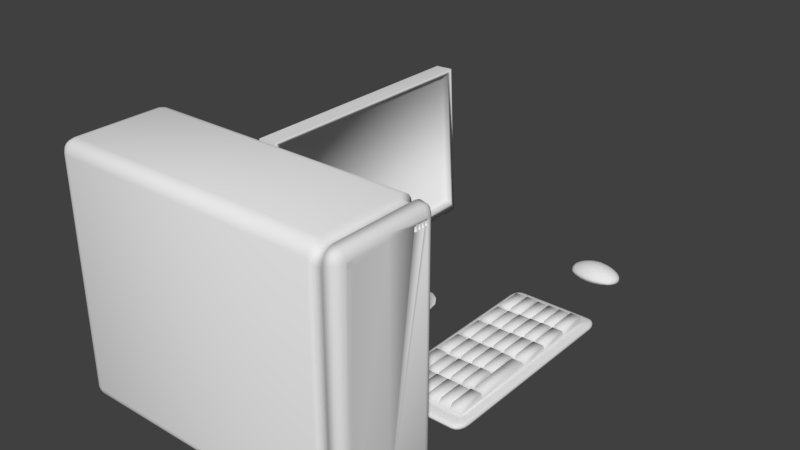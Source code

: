 # Source: computer.blend  (saved by Blender 2.79.0; exported with 4.5.12 LTS)
import bpy
from mathutils import Matrix  # noqa: F401  (used for matrix-valued properties, if any)

bpy.ops.wm.read_factory_settings(use_empty=True)
scene = bpy.context.scene
scene.name = 'Scene'

# ---- collections
col_collection_1 = bpy.data.collections.new('Collection 1'); scene.collection.children.link(col_collection_1)

# ---- materials (node trees are filled in below, after node groups)
mat_material_005 = bpy.data.materials.new('Material.005')
mat_material_005.alpha_threshold = 0.0
mat_material_005.use_transparent_shadow = False
mat_material_005.roughness = 0.5
mat_material_006 = bpy.data.materials.new('Material.006')
mat_material_006.alpha_threshold = 0.0
mat_material_006.use_transparent_shadow = False
mat_material_006.roughness = 0.5
mat_material_002 = bpy.data.materials.new('Material.002')
mat_material_002.alpha_threshold = 0.0
mat_material_002.use_transparent_shadow = False
mat_material_002.roughness = 0.5
mat_material_003 = bpy.data.materials.new('Material.003')
mat_material_003.alpha_threshold = 0.0
mat_material_003.use_transparent_shadow = False
mat_material_003.roughness = 0.5
mat_material_004 = bpy.data.materials.new('Material.004')
mat_material_004.alpha_threshold = 0.0
mat_material_004.use_transparent_shadow = False
mat_material_004.roughness = 0.5
mat_material = bpy.data.materials.new('Material')
mat_material.alpha_threshold = 0.0
mat_material.use_transparent_shadow = False
mat_material.roughness = 0.5
mat_material.line_color = (0.0, 0.0, 0.0, 1.0)
mat_material_001 = bpy.data.materials.new('Material.001')
mat_material_001.alpha_threshold = 0.0
mat_material_001.use_transparent_shadow = False
mat_material_001.roughness = 0.5

# ---- material node trees

# ---- world
world_world = bpy.data.worlds.new('World'); scene.world = world_world
world_world.color = (0.05088, 0.05088, 0.05088)
world_world.use_sun_shadow = False
world_world.sun_shadow_jitter_overblur = 0.0
world_world.cycles.sampling_method = 'MANUAL'

# ---- meshes
me_cube_007 = bpy.data.meshes.new('Cube.007')
me_cube_007.from_pydata([(-0.5208, -1.333, 7.451e-09), (-0.5208, -1.521, 0.05261), (-0.6444, -1.333, 0.05261), (-0.5208, -1.405, 0.004005), (-0.5208, -1.465, 0.01541), (-0.5681, -1.333, 0.004005), (-0.5693, -1.406, 0.008837), (-0.5668, -1.456, 0.01808), (-0.5922, -1.441, 0.02223), (-0.5681, -1.506, 0.05261), (-0.6082, -1.465, 0.05261), (-0.5208, -1.506, 0.03248), (-0.5693, -1.489, 0.03197), (-0.6019, -1.456, 0.03302), (-0.635, -1.333, 0.03248), (-0.6082, -1.333, 0.01541), (-0.635, -1.405, 0.05261), (-0.6236, -1.406, 0.03197), (-0.6019, -1.403, 0.01808), (-0.5208, -1.521, 0.06962), (-0.5208, -1.333, 0.1222), (-0.6444, -1.333, 0.06962), (-0.5208, -1.506, 0.08975), (-0.5208, -1.465, 0.1068), (-0.5681, -1.506, 0.06962), (-0.5693, -1.489, 0.09026), (-0.5668, -1.456, 0.1041), (-0.5922, -1.441, 0.09999), (-0.5681, -1.333, 0.1182), (-0.6082, -1.333, 0.1068), (-0.5208, -1.405, 0.1182), (-0.5693, -1.406, 0.1134), (-0.6019, -1.403, 0.1041), (-0.635, -1.405, 0.06962), (-0.6082, -1.465, 0.06962), (-0.635, -1.333, 0.08975), (-0.6236, -1.406, 0.09026), (-0.6019, -1.456, 0.08921), (-0.5208, 1.333, 7.451e-09), (-0.6444, 1.333, 0.05261), (-0.5208, 1.521, 0.05261), (-0.5681, 1.333, 0.004005), (-0.6082, 1.333, 0.01541), (-0.5208, 1.405, 0.004005), (-0.5693, 1.406, 0.008837), (-0.6019, 1.403, 0.01808), (-0.5922, 1.441, 0.02223), (-0.635, 1.405, 0.05261), (-0.6082, 1.465, 0.05261), (-0.635, 1.333, 0.03248), (-0.6236, 1.406, 0.03197), (-0.6019, 1.456, 0.03302), (-0.5208, 1.506, 0.03248), (-0.5208, 1.465, 0.01541), (-0.5681, 1.506, 0.05261), (-0.5693, 1.489, 0.03197), (-0.5668, 1.456, 0.01808), (-0.5208, 1.333, 0.1222), (-0.5208, 1.521, 0.06962), (-0.6444, 1.333, 0.06962), (-0.5208, 1.405, 0.1182), (-0.5208, 1.465, 0.1068), (-0.5681, 1.333, 0.1182), (-0.5693, 1.406, 0.1134), (-0.5668, 1.456, 0.1041), (-0.5922, 1.441, 0.09999), (-0.5681, 1.506, 0.06962), (-0.6082, 1.465, 0.06962), (-0.5208, 1.506, 0.08975), (-0.5693, 1.489, 0.09026), (-0.6019, 1.456, 0.08921), (-0.635, 1.333, 0.08975), (-0.6082, 1.333, 0.1068), (-0.635, 1.405, 0.06962), (-0.6236, 1.406, 0.09026), (-0.6019, 1.403, 0.1041), (0.5208, -1.333, 7.451e-09), (0.6444, -1.333, 0.05261), (0.5208, -1.521, 0.05261), (0.5681, -1.333, 0.004005), (0.6082, -1.333, 0.01541), (0.5208, -1.405, 0.004005), (0.5693, -1.406, 0.008837), (0.6019, -1.403, 0.01808), (0.5922, -1.441, 0.02223), (0.635, -1.405, 0.05261), (0.6082, -1.465, 0.05261), (0.635, -1.333, 0.03248), (0.6236, -1.406, 0.03197), (0.6019, -1.456, 0.03302), (0.5208, -1.506, 0.03248), (0.5208, -1.465, 0.01541), (0.5681, -1.506, 0.05261), (0.5693, -1.489, 0.03197), (0.5668, -1.456, 0.01808), (0.5208, -1.333, 0.1222), (0.5208, -1.521, 0.06962), (0.6444, -1.333, 0.06962), (0.5208, -1.405, 0.1182), (0.5208, -1.465, 0.1068), (0.5681, -1.333, 0.1182), (0.5693, -1.406, 0.1134), (0.5668, -1.456, 0.1041), (0.5922, -1.441, 0.09999), (0.5681, -1.506, 0.06962), (0.6082, -1.465, 0.06962), (0.5208, -1.506, 0.08975), (0.5693, -1.489, 0.09026), (0.6019, -1.456, 0.08921), (0.635, -1.333, 0.08975), (0.6082, -1.333, 0.1068), (0.635, -1.405, 0.06962), (0.6236, -1.406, 0.09026), (0.6019, -1.403, 0.1041), (0.5208, 1.333, 7.451e-09), (0.5208, 1.521, 0.05261), (0.6444, 1.333, 0.05261), (0.5208, 1.405, 0.004005), (0.5208, 1.465, 0.01541), (0.5681, 1.333, 0.004005), (0.5693, 1.406, 0.008837), (0.5668, 1.456, 0.01808), (0.5922, 1.441, 0.02223), (0.5681, 1.506, 0.05261), (0.6082, 1.465, 0.05261), (0.5208, 1.506, 0.03248), (0.5693, 1.489, 0.03197), (0.6019, 1.456, 0.03302), (0.635, 1.333, 0.03248), (0.6082, 1.333, 0.01541), (0.635, 1.405, 0.05261), (0.6236, 1.406, 0.03197), (0.6019, 1.403, 0.01808), (0.5208, 1.333, 0.1222), (0.6444, 1.333, 0.06962), (0.5208, 1.521, 0.06962), (0.5681, 1.333, 0.1182), (0.6082, 1.333, 0.1068), (0.5208, 1.405, 0.1182), (0.5693, 1.406, 0.1134), (0.6019, 1.403, 0.1041), (0.5922, 1.441, 0.09999), (0.635, 1.405, 0.06962), (0.6082, 1.465, 0.06962), (0.635, 1.333, 0.08975), (0.6236, 1.406, 0.09026), (0.6019, 1.456, 0.08921), (0.5208, 1.506, 0.08975), (0.5208, 1.465, 0.1068), (0.5681, 1.506, 0.06962), (0.5693, 1.489, 0.09026), (0.5668, 1.456, 0.1041), (-0.5208, -0.8884, 0.1222), (-0.5208, -0.4442, 0.1222), (-0.5208, 2.98e-08, 0.1222), (-0.5208, 0.4442, 0.1222), (-0.5208, 0.8884, 0.1222), (-0.3472, 1.333, 0.1222), (-0.1736, 1.333, 0.1222), (1.192e-07, 1.333, 0.1222), (0.1736, 1.333, 0.1222), (0.3472, 1.333, 0.1222), (0.5208, 0.8884, 0.1222), (0.5208, 0.4442, 0.1222), (0.5208, -5.96e-08, 0.1222), (0.5208, -0.4442, 0.1222), (0.5208, -0.8884, 0.1222), (0.3472, -1.333, 0.1222), (0.1736, -1.333, 0.1222), (1.192e-07, -1.333, 0.1222), (-0.1736, -1.333, 0.1222), (-0.3472, -1.333, 0.1222), (0.3472, 0.8884, 0.1222), (0.3472, 0.4442, 0.1222), (0.3472, -5.96e-08, 0.1222), (0.3472, -0.4442, 0.1222), (0.3472, -0.8884, 0.1222), (0.1736, 0.8884, 0.1222), (0.1736, 0.4442, 0.1222), (0.1736, -5.96e-08, 0.1222), (0.1736, -0.4442, 0.1222), (0.1736, -0.8884, 0.1222), (1.192e-07, 0.8884, 0.1222), (1.192e-07, 0.4442, 0.1222), (1.192e-07, -5.96e-08, 0.1222), (1.192e-07, -0.4442, 0.1222), (1.192e-07, -0.8884, 0.1222), (-0.1736, 0.8884, 0.1222), (-0.1736, 0.4442, 0.1222), (-0.1736, -5.96e-08, 0.1222), (-0.1736, -0.4442, 0.1222), (-0.1736, -0.8884, 0.1222), (-0.3472, 0.8884, 0.1222), (-0.3472, 0.4442, 0.1222), (-0.3472, -5.96e-08, 0.1222), (-0.3472, -0.4442, 0.1222), (-0.3472, -0.8884, 0.1222), (-0.3472, -1.333, 0.1222), (-0.5208, -1.333, 0.1222), (-0.5208, -0.8884, 0.1222), (-0.3472, -0.8884, 0.1222), (-0.3666, -1.283, 0.1951), (-0.5014, -1.283, 0.1951), (-0.5014, -0.9381, 0.1951), (-0.3666, -0.9381, 0.1951), (-0.5073, -0.8537, 0.1903), (-0.5073, -0.4789, 0.1903), (-0.3608, -0.4789, 0.1903), (-0.3608, -0.8537, 0.1903), (-0.5054, -0.4046, 0.1875), (-0.5054, -0.03964, 0.1875), (-0.3627, -0.03964, 0.1875), (-0.3627, -0.4046, 0.1875), (-0.5039, 0.04335, 0.1861), (-0.5039, 0.4009, 0.1861), (-0.3642, 0.4009, 0.1861), (-0.3642, 0.04335, 0.1861), (-0.5043, 0.4866, 0.189), (-0.5043, 0.8461, 0.189), (-0.3638, 0.8461, 0.189), (-0.3638, 0.4866, 0.189), (-0.5083, 0.9206, 0.1899), (-0.5083, 1.3, 0.1899), (-0.3598, 1.3, 0.1899), (-0.3598, 0.9206, 0.1899), (-0.3358, 1.303, 0.1955), (-0.185, 1.303, 0.1955), (-0.185, 0.9176, 0.1955), (-0.3358, 0.9176, 0.1955), (-0.1884, 0.8505, 0.1865), (-0.1884, 0.4821, 0.1865), (-0.3324, 0.8505, 0.1865), (-0.3324, 0.4821, 0.1865), (-0.1873, 0.4093, 0.1906), (-0.1873, 0.03489, 0.1906), (-0.3336, 0.4093, 0.1906), (-0.3336, 0.03489, 0.1906), (-0.1861, -0.03207, 0.1897), (-0.1861, -0.4122, 0.1897), (-0.3347, -0.03207, 0.1897), (-0.3347, -0.4122, 0.1897), (-0.1909, -0.4885, 0.1821), (-0.1909, -0.8441, 0.1821), (-0.3299, -0.4885, 0.1821), (-0.3299, -0.8441, 0.1821), (-0.1839, -1.306, 0.1844), (-0.337, -1.306, 0.1844), (-0.1839, -0.9147, 0.1844), (-0.337, -0.9147, 0.1844), (-0.01207, -1.302, 0.1895), (-0.1615, -1.302, 0.1895), (-0.01207, -0.9193, 0.1895), (-0.1615, -0.9193, 0.1895), (-0.01034, -0.4707, 0.1804), (-0.01034, -0.862, 0.1804), (-0.1633, -0.4707, 0.1804), (-0.1633, -0.862, 0.1804), (-0.01161, -0.0297, 0.1854), (-0.01161, -0.4145, 0.1854), (-0.162, -0.0297, 0.1854), (-0.162, -0.4145, 0.1854), (-0.01338, 0.41, 0.1872), (-0.01338, 0.03423, 0.1872), (-0.1602, 0.41, 0.1872), (-0.1602, 0.03423, 0.1872), (-0.01253, 0.8564, 0.1932), (-0.01253, 0.4763, 0.1932), (-0.1611, 0.8564, 0.1932), (-0.1611, 0.4763, 0.1932), (-0.1633, 1.306, 0.1844), (-0.0103, 1.306, 0.1844), (-0.0103, 0.9148, 0.1844), (-0.1633, 0.9148, 0.1844), (0.008535, 1.311, 0.188), (0.1651, 1.311, 0.188), (0.1651, 0.9103, 0.188), (0.008535, 0.9103, 0.188), (0.1622, 0.8591, 0.2), (0.1622, 0.4736, 0.2), (0.01146, 0.8591, 0.2), (0.01146, 0.4736, 0.2), (0.1578, 0.4038, 0.2011), (0.1578, 0.04041, 0.2011), (0.0158, 0.4038, 0.2011), (0.0158, 0.04041, 0.2011), (0.1611, -0.03214, 0.1981), (0.1611, -0.4121, 0.1981), (0.01256, -0.03214, 0.1981), (0.01256, -0.4121, 0.1981), (0.1547, -0.4926, 0.2008), (0.1547, -0.8401, 0.2008), (0.01889, -0.4926, 0.2008), (0.01889, -0.8401, 0.2008), (0.1576, -1.292, 0.201), (0.01603, -1.292, 0.201), (0.1576, -0.9295, 0.201), (0.01603, -0.9295, 0.201), (0.3278, -1.283, 0.2043), (0.193, -1.283, 0.2043), (0.3278, -0.938, 0.2043), (0.193, -0.938, 0.2043), (0.3268, -0.4966, 0.2109), (0.3268, -0.8361, 0.2109), (0.1941, -0.4966, 0.2109), (0.1941, -0.8361, 0.2109), (0.3316, -0.04002, 0.1961), (0.3316, -0.4042, 0.1961), (0.1893, -0.04002, 0.1961), (0.1893, -0.4042, 0.1961), (0.3339, 0.41, 0.2053), (0.3339, 0.03421, 0.2053), (0.187, 0.41, 0.2053), (0.187, 0.03421, 0.2053), (0.3312, 0.8474, 0.2108), (0.3312, 0.4853, 0.2108), (0.1897, 0.8474, 0.2108), (0.1897, 0.4853, 0.2108), (0.1905, 1.29, 0.2055), (0.3304, 1.29, 0.2055), (0.3304, 0.9315, 0.2055), (0.1905, 0.9315, 0.2055), (0.3609, 1.298, 0.2132), (0.5072, 1.298, 0.2132), (0.5072, 0.9233, 0.2132), (0.3609, 0.9233, 0.2132), (0.5081, 0.8557, 0.2036), (0.5081, 0.4769, 0.2036), (0.36, 0.8557, 0.2036), (0.36, 0.4769, 0.2036), (0.5066, 0.4077, 0.2098), (0.5066, 0.03651, 0.2098), (0.3615, 0.4077, 0.2098), (0.3615, 0.03651, 0.2098), (0.508, -0.06563, 0.1966), (0.508, -0.4442, 0.1966), (0.508, -0.8228, 0.1966), (0.3601, -0.06563, 0.1966), (0.3601, -0.4442, 0.1966), (0.3601, -0.8228, 0.1966), (0.5055, -0.9277, 0.2113), (0.5055, -1.293, 0.2113), (0.3626, -1.293, 0.2113), (0.3626, -0.9277, 0.2113)], [], [(78, 96, 19, 1), (116, 134, 97, 77), (152, 20, 198, 199), (2, 21, 59, 39), (40, 58, 135, 115), (0, 3, 6, 5), (3, 4, 7, 6), (5, 6, 18, 15), (6, 7, 8, 18), (1, 9, 12, 11), (9, 10, 13, 12), (11, 12, 7, 4), (12, 13, 8, 7), (2, 14, 17, 16), (14, 15, 18, 17), (16, 17, 13, 10), (17, 18, 8, 13), (19, 22, 25, 24), (22, 23, 26, 25), (24, 25, 37, 34), (25, 26, 27, 37), (20, 28, 31, 30), (28, 29, 32, 31), (30, 31, 26, 23), (31, 32, 27, 26), (21, 33, 36, 35), (33, 34, 37, 36), (35, 36, 32, 29), (36, 37, 27, 32), (38, 41, 44, 43), (41, 42, 45, 44), (43, 44, 56, 53), (44, 45, 46, 56), (39, 47, 50, 49), (47, 48, 51, 50), (49, 50, 45, 42), (50, 51, 46, 45), (40, 52, 55, 54), (52, 53, 56, 55), (54, 55, 51, 48), (55, 56, 46, 51), (57, 60, 63, 62), (60, 61, 64, 63), (62, 63, 75, 72), (63, 64, 65, 75), (58, 66, 69, 68), (66, 67, 70, 69), (68, 69, 64, 61), (69, 70, 65, 64), (59, 71, 74, 73), (71, 72, 75, 74), (73, 74, 70, 67), (74, 75, 65, 70), (76, 79, 82, 81), (79, 80, 83, 82), (81, 82, 94, 91), (82, 83, 84, 94), (77, 85, 88, 87), (85, 86, 89, 88), (87, 88, 83, 80), (88, 89, 84, 83), (78, 90, 93, 92), (90, 91, 94, 93), (92, 93, 89, 86), (93, 94, 84, 89), (95, 98, 101, 100), (98, 99, 102, 101), (100, 101, 113, 110), (101, 102, 103, 113), (96, 104, 107, 106), (104, 105, 108, 107), (106, 107, 102, 99), (107, 108, 103, 102), (97, 109, 112, 111), (109, 110, 113, 112), (111, 112, 108, 105), (112, 113, 103, 108), (114, 117, 120, 119), (117, 118, 121, 120), (119, 120, 132, 129), (120, 121, 122, 132), (115, 123, 126, 125), (123, 124, 127, 126), (125, 126, 121, 118), (126, 127, 122, 121), (116, 128, 131, 130), (128, 129, 132, 131), (130, 131, 127, 124), (131, 132, 122, 127), (133, 136, 139, 138), (136, 137, 140, 139), (138, 139, 151, 148), (139, 140, 141, 151), (134, 142, 145, 144), (142, 143, 146, 145), (144, 145, 140, 137), (145, 146, 141, 140), (135, 147, 150, 149), (147, 148, 151, 150), (149, 150, 146, 143), (150, 151, 141, 146), (38, 0, 5, 41), (41, 5, 15, 42), (42, 15, 14, 49), (49, 14, 2, 39), (1, 19, 24, 9), (9, 24, 34, 10), (10, 34, 33, 16), (16, 33, 21, 2), (20, 152, 153, 154, 155, 156, 57, 62, 28), (28, 62, 72, 29), (29, 72, 71, 35), (35, 71, 59, 21), (58, 40, 54, 66), (66, 54, 48, 67), (67, 48, 47, 73), (73, 47, 39, 59), (114, 38, 43, 117), (117, 43, 53, 118), (118, 53, 52, 125), (125, 52, 40, 115), (57, 157, 158, 159, 160, 161, 133, 138, 60), (60, 138, 148, 61), (61, 148, 147, 68), (68, 147, 135, 58), (134, 116, 130, 142), (142, 130, 124, 143), (143, 124, 123, 149), (149, 123, 115, 135), (76, 114, 119, 79), (79, 119, 129, 80), (80, 129, 128, 87), (87, 128, 116, 77), (133, 162, 163, 164, 165, 166, 95, 100, 136), (136, 100, 110, 137), (137, 110, 109, 144), (144, 109, 97, 134), (96, 78, 92, 104), (104, 92, 86, 105), (105, 86, 85, 111), (111, 85, 77, 97), (0, 76, 81, 3), (3, 81, 91, 4), (4, 91, 90, 11), (11, 90, 78, 1), (95, 167, 168, 169, 170, 171, 20, 30, 98), (98, 30, 23, 99), (99, 23, 22, 106), (106, 22, 19, 96), (38, 114, 76, 0), (176, 167, 341, 342), (167, 176, 299, 297), (181, 186, 296, 295), (170, 169, 249, 250), (196, 171, 246, 248), (133, 161, 321, 322), (163, 162, 325, 326), (163, 173, 331, 329), (175, 176, 338, 337), (166, 165, 334, 335), (177, 172, 319, 320), (173, 172, 313, 314), (178, 179, 312, 311), (180, 175, 306, 308), (180, 181, 304, 303), (159, 182, 276, 273), (177, 182, 279, 277), (179, 178, 281, 282), (179, 184, 287, 285), (181, 180, 289, 290), (182, 159, 270, 271), (188, 183, 266, 268), (183, 188, 263, 261), (189, 190, 260, 259), (191, 186, 254, 256), (157, 192, 228, 225), (188, 187, 229, 230), (188, 193, 235, 233), (190, 189, 237, 238), (190, 195, 243, 241), (156, 192, 224, 221), (192, 156, 218, 219), (154, 194, 216, 213), (194, 154, 210, 211), (196, 195, 207, 208), (197, 200, 204, 201), (171, 196, 200, 197), (20, 171, 197, 198), (196, 152, 199, 200), (204, 203, 202, 201), (198, 197, 201, 202), (200, 199, 203, 204), (199, 198, 202, 203), (207, 206, 205, 208), (153, 152, 205, 206), (195, 153, 206, 207), (152, 196, 208, 205), (211, 210, 209, 212), (153, 195, 212, 209), (195, 194, 211, 212), (154, 153, 209, 210), (215, 214, 213, 216), (155, 154, 213, 214), (194, 193, 215, 216), (193, 155, 214, 215), (219, 218, 217, 220), (155, 193, 220, 217), (156, 155, 217, 218), (193, 192, 219, 220), (223, 222, 221, 224), (57, 156, 221, 222), (157, 57, 222, 223), (192, 157, 223, 224), (226, 225, 228, 227), (158, 157, 225, 226), (187, 158, 226, 227), (192, 187, 227, 228), (229, 231, 232, 230), (193, 188, 230, 232), (187, 192, 231, 229), (192, 193, 232, 231), (233, 235, 236, 234), (193, 194, 236, 235), (189, 188, 233, 234), (194, 189, 234, 236), (237, 239, 240, 238), (195, 190, 238, 240), (189, 194, 239, 237), (194, 195, 240, 239), (241, 243, 244, 242), (195, 196, 244, 243), (191, 190, 241, 242), (196, 191, 242, 244), (247, 248, 246, 245), (170, 191, 247, 245), (171, 170, 245, 246), (191, 196, 248, 247), (251, 252, 250, 249), (191, 170, 250, 252), (186, 191, 252, 251), (169, 186, 251, 249), (253, 255, 256, 254), (190, 191, 256, 255), (186, 185, 253, 254), (185, 190, 255, 253), (257, 259, 260, 258), (185, 184, 257, 258), (184, 189, 259, 257), (190, 185, 258, 260), (261, 263, 264, 262), (189, 184, 262, 264), (188, 189, 264, 263), (184, 183, 261, 262), (265, 267, 268, 266), (187, 188, 268, 267), (183, 182, 265, 266), (182, 187, 267, 265), (270, 269, 272, 271), (159, 158, 269, 270), (187, 182, 271, 272), (158, 187, 272, 269), (274, 273, 276, 275), (177, 160, 274, 275), (182, 177, 275, 276), (160, 159, 273, 274), (277, 279, 280, 278), (182, 183, 280, 279), (178, 177, 277, 278), (183, 178, 278, 280), (281, 283, 284, 282), (184, 179, 282, 284), (178, 183, 283, 281), (183, 184, 284, 283), (285, 287, 288, 286), (184, 185, 288, 287), (180, 179, 285, 286), (185, 180, 286, 288), (289, 291, 292, 290), (186, 181, 290, 292), (180, 185, 291, 289), (185, 186, 292, 291), (295, 296, 294, 293), (186, 169, 294, 296), (169, 168, 293, 294), (168, 181, 295, 293), (299, 300, 298, 297), (168, 167, 297, 298), (181, 168, 298, 300), (176, 181, 300, 299), (301, 303, 304, 302), (176, 175, 301, 302), (175, 180, 303, 301), (181, 176, 302, 304), (305, 307, 308, 306), (179, 180, 308, 307), (175, 174, 305, 306), (174, 179, 307, 305), (309, 311, 312, 310), (174, 173, 309, 310), (173, 178, 311, 309), (179, 174, 310, 312), (313, 315, 316, 314), (172, 177, 315, 313), (178, 173, 314, 316), (177, 178, 316, 315), (318, 317, 320, 319), (161, 160, 317, 318), (160, 177, 320, 317), (172, 161, 318, 319), (322, 321, 324, 323), (162, 133, 322, 323), (161, 172, 324, 321), (172, 162, 323, 324), (325, 327, 328, 326), (172, 173, 328, 327), (173, 163, 326, 328), (162, 172, 327, 325), (329, 331, 332, 330), (164, 163, 329, 330), (173, 174, 332, 331), (174, 164, 330, 332), (333, 336, 337, 334), (334, 337, 338, 335), (176, 166, 335, 338), (164, 174, 336, 333), (165, 164, 333, 334), (174, 175, 337, 336), (339, 342, 341, 340), (166, 176, 342, 339), (167, 95, 340, 341), (95, 166, 339, 340)])
me_cube_007.polygons.foreach_set('use_smooth', [True] * 331)
me_cube_007.polygons.foreach_set('material_index', [0, 0, 0, 0, 0, 0, 0, 0, 0, 0, 0, 0, 0, 0, 0, 0, 0, 0, 0, 0, 0, 0, 0, 0, 0, 0, 0, 0, 0, 0, 0, 0, 0, 0, 0, 0, 0, 0, 0, 0, 0, 0, 0, 0, 0, 0, 0, 0, 0, 0, 0, 0, 0, 0, 0, 0, 0, 0, 0, 0, 0, 0, 0, 0, 0, 0, 0, 0, 0, 0, 0, 0, 0, 0, 0, 0, 0, 0, 0, 0, 0, 0, 0, 0, 0, 0, 0, 0, 0, 0, 0, 0, 0, 0, 0, 0, 0, 0, 0, 0, 0, 0, 0, 0, 0, 0, 0, 0, 0, 0, 0, 0, 0, 0, 0, 0, 0, 0, 0, 0, 0, 0, 0, 0, 0, 0, 0, 0, 0, 0, 0, 0, 0, 0, 0, 0, 0, 0, 0, 0, 0, 0, 0, 0, 0, 0, 0, 0, 0, 0, 1, 1, 1, 1, 1, 1, 1, 1, 1, 1, 1, 1, 1, 1, 1, 1, 1, 1, 1, 1, 1, 1, 1, 1, 1, 1, 1, 1, 1, 1, 1, 1, 1, 1, 1, 1, 0, 0, 0, 1, 1, 1, 1, 1, 1, 1, 1, 1, 1, 1, 1, 1, 1, 1, 1, 1, 1, 1, 1, 1, 1, 1, 1, 1, 1, 1, 1, 1, 1, 1, 1, 1, 1, 1, 1, 1, 1, 1, 1, 1, 1, 1, 1, 1, 1, 1, 1, 1, 1, 1, 1, 1, 1, 1, 1, 1, 1, 1, 1, 1, 1, 1, 1, 1, 1, 1, 1, 1, 1, 1, 1, 1, 1, 1, 1, 1, 1, 1, 1, 1, 1, 1, 1, 1, 1, 1, 1, 1, 1, 1, 1, 1, 1, 1, 1, 1, 1, 1, 1, 1, 1, 1, 1, 1, 1, 1, 1, 1, 1, 1, 1, 1, 1, 1, 1, 1, 1, 1, 1, 1, 1, 1, 1, 1, 1, 1, 1, 1, 1, 1, 1, 1, 1, 1, 1, 1, 1, 1, 1, 1, 1])
me_cube_007.materials.append(mat_material_005)
me_cube_007.materials.append(mat_material_006)
me_cube_007.use_remesh_preserve_volume = False
me_cube_007.use_remesh_preserve_attributes = False
me_cube_007.use_mirror_vertex_groups = False
me_cube_007.update()
me_cube_006 = bpy.data.meshes.new('Cube.006')
me_cube_006.from_pydata([(-0.3384, -0.1418, 0.06325), (-0.3384, 0.1418, 0.06325), (0.3384, -0.1418, 0.06325), (0.3384, 0.1418, 0.06325), (-0.3634, -0.1573, -5.96e-08), (-0.3605, -0.1555, 0.02232), (-0.3521, -0.1503, 0.0437), (-0.3666, -0.09798, 0.07929), (-0.384, -0.05004, 0.08919), (-0.3899, -2.373e-07, 0.09254), (-0.384, 0.05004, 0.08919), (-0.3666, 0.09798, 0.07929), (-0.3521, 0.1503, 0.0437), (-0.3605, 0.1555, 0.02232), (-0.3634, 0.1573, -5.96e-08), (-0.2338, 0.1676, 0.08693), (-0.1194, 0.1835, 0.1015), (0.0, 0.1889, 0.1065), (0.1194, 0.1835, 0.1015), (0.2338, 0.1676, 0.08693), (0.3521, 0.1503, 0.0437), (0.3605, 0.1555, 0.02232), (0.3634, 0.1573, -5.96e-08), (0.3666, 0.09798, 0.07929), (0.384, 0.05004, 0.08919), (0.3899, -2.373e-07, 0.09254), (0.384, -0.05004, 0.08919), (0.3666, -0.09798, 0.07929), (0.3521, -0.1503, 0.0437), (0.3605, -0.1555, 0.02232), (0.3634, -0.1573, -5.96e-08), (0.2338, -0.1676, 0.08693), (0.1194, -0.1835, 0.1015), (0.0, -0.1889, 0.1065), (-0.1194, -0.1835, 0.1015), (-0.2338, -0.1676, 0.08693), (0.2634, 0.1169, 0.1122), (0.2819, 0.06007, 0.1279), (0.2881, -2.303e-07, 0.1333), (0.2819, -0.06007, 0.1279), (0.2634, -0.1169, 0.1122), (0.1397, 0.1292, 0.1362), (0.1525, 0.06674, 0.158), (0.1568, -2.432e-07, 0.1654), (0.1525, -0.06674, 0.158), (0.1397, -0.1292, 0.1362), (0.0, 0.1335, 0.1455), (0.0, 0.06913, 0.17), (0.0, -2.373e-07, 0.1784), (0.0, -0.06913, 0.17), (0.0, -0.1335, 0.1455), (-0.1397, 0.1292, 0.1362), (-0.1525, 0.06674, 0.158), (-0.1568, -2.314e-07, 0.1654), (-0.1525, -0.06674, 0.158), (-0.1397, -0.1292, 0.1362), (-0.2634, 0.1169, 0.1122), (-0.2819, 0.06007, 0.1279), (-0.2881, -2.404e-07, 0.1333), (-0.2819, -0.06007, 0.1279), (-0.2634, -0.1169, 0.1122), (0.2569, -0.2078, -5.96e-08), (0.133, -0.2396, -8.941e-08), (0.0, -0.2504, -5.96e-08), (-0.133, -0.2396, -5.96e-08), (-0.2569, -0.2078, -5.96e-08), (0.2539, -0.2014, 0.03637), (0.1311, -0.2301, 0.04517), (-2.741e-09, -0.2399, 0.04817), (-0.1311, -0.2301, 0.04517), (-0.2539, -0.2014, 0.03637), (0.2457, -0.186, 0.0656), (0.1262, -0.2083, 0.07923), (1.64e-08, -0.2158, 0.08385), (-0.1262, -0.2083, 0.07923), (-0.2457, -0.186, 0.0656), (0.4205, 0.1112, -5.96e-08), (0.4564, 0.05757, -8.941e-08), (0.4687, -2.373e-07, -5.96e-08), (0.4564, -0.05757, -5.96e-08), (0.4205, -0.1112, -5.96e-08), (0.4122, 0.1095, 0.03211), (0.4446, 0.05656, 0.03825), (0.4556, -2.373e-07, 0.04034), (0.4446, -0.05656, 0.03825), (0.4122, -0.1095, 0.03211), (0.3919, 0.1049, 0.05881), (0.4167, 0.05387, 0.06821), (0.4251, -2.373e-07, 0.0714), (0.4167, -0.05387, 0.06821), (0.3919, -0.1049, 0.05881), (-0.2569, 0.2078, -5.96e-08), (-0.133, 0.2396, -8.941e-08), (0.0, 0.2504, -5.96e-08), (0.133, 0.2396, -5.96e-08), (0.2569, 0.2078, -5.96e-08), (-0.2539, 0.2014, 0.03637), (-0.1311, 0.2301, 0.04517), (0.0, 0.2399, 0.04817), (0.1311, 0.2301, 0.04517), (0.2539, 0.2014, 0.03637), (-0.2457, 0.186, 0.0656), (-0.1262, 0.2083, 0.07923), (0.0, 0.2158, 0.08385), (0.1262, 0.2083, 0.07923), (0.2457, 0.186, 0.0656), (-0.4205, -0.1112, -5.96e-08), (-0.4564, -0.05757, -8.941e-08), (-0.4687, -2.373e-07, -5.96e-08), (-0.4564, 0.05757, -5.96e-08), (-0.4205, 0.1112, -5.96e-08), (-0.4122, -0.1095, 0.03211), (-0.4446, -0.05656, 0.03825), (-0.4556, -2.33e-07, 0.04034), (-0.4446, 0.05656, 0.03825), (-0.4122, 0.1095, 0.03211), (-0.3919, -0.1049, 0.05881), (-0.4167, -0.05387, 0.06821), (-0.4251, -2.409e-07, 0.0714), (-0.4167, 0.05387, 0.06821), (-0.3919, 0.1049, 0.05881)], [], [(120, 11, 1, 12), (105, 19, 3, 20), (90, 27, 2, 28), (75, 35, 0, 6), (60, 7, 0, 35), (27, 40, 31, 2), (40, 45, 32, 31), (45, 50, 33, 32), (50, 55, 34, 33), (55, 60, 35, 34), (3, 19, 36, 23), (23, 36, 37, 24), (24, 37, 38, 25), (25, 38, 39, 26), (26, 39, 40, 27), (19, 18, 41, 36), (36, 41, 42, 37), (37, 42, 43, 38), (38, 43, 44, 39), (39, 44, 45, 40), (18, 17, 46, 41), (41, 46, 47, 42), (42, 47, 48, 43), (43, 48, 49, 44), (44, 49, 50, 45), (17, 16, 51, 46), (46, 51, 52, 47), (47, 52, 53, 48), (48, 53, 54, 49), (49, 54, 55, 50), (16, 15, 56, 51), (51, 56, 57, 52), (52, 57, 58, 53), (53, 58, 59, 54), (54, 59, 60, 55), (15, 1, 11, 56), (56, 11, 10, 57), (57, 10, 9, 58), (58, 9, 8, 59), (59, 8, 7, 60), (65, 70, 5, 4), (70, 75, 6, 5), (30, 29, 66, 61), (61, 66, 67, 62), (62, 67, 68, 63), (63, 68, 69, 64), (64, 69, 70, 65), (29, 28, 71, 66), (66, 71, 72, 67), (67, 72, 73, 68), (68, 73, 74, 69), (69, 74, 75, 70), (28, 2, 31, 71), (71, 31, 32, 72), (72, 32, 33, 73), (73, 33, 34, 74), (74, 34, 35, 75), (80, 85, 29, 30), (85, 90, 28, 29), (22, 21, 81, 76), (76, 81, 82, 77), (77, 82, 83, 78), (78, 83, 84, 79), (79, 84, 85, 80), (21, 20, 86, 81), (81, 86, 87, 82), (82, 87, 88, 83), (83, 88, 89, 84), (84, 89, 90, 85), (20, 3, 23, 86), (86, 23, 24, 87), (87, 24, 25, 88), (88, 25, 26, 89), (89, 26, 27, 90), (95, 100, 21, 22), (100, 105, 20, 21), (14, 13, 96, 91), (91, 96, 97, 92), (92, 97, 98, 93), (93, 98, 99, 94), (94, 99, 100, 95), (13, 12, 101, 96), (96, 101, 102, 97), (97, 102, 103, 98), (98, 103, 104, 99), (99, 104, 105, 100), (12, 1, 15, 101), (101, 15, 16, 102), (102, 16, 17, 103), (103, 17, 18, 104), (104, 18, 19, 105), (110, 115, 13, 14), (115, 120, 12, 13), (65, 4, 106, 107, 108, 109, 110, 14, 91, 92, 93, 94, 95, 22, 76, 77, 78, 79, 80, 30, 61, 62, 63, 64), (4, 5, 111, 106), (106, 111, 112, 107), (107, 112, 113, 108), (108, 113, 114, 109), (109, 114, 115, 110), (5, 6, 116, 111), (111, 116, 117, 112), (112, 117, 118, 113), (113, 118, 119, 114), (114, 119, 120, 115), (6, 0, 7, 116), (116, 7, 8, 117), (117, 8, 9, 118), (118, 9, 10, 119), (119, 10, 11, 120)])
me_cube_006.polygons.foreach_set('use_smooth', [True] * 109)
me_cube_006.use_remesh_preserve_volume = False
me_cube_006.use_remesh_preserve_attributes = False
me_cube_006.use_mirror_vertex_groups = False
me_cube_006.update()
me_cube_005 = bpy.data.meshes.new('Cube.005')
me_cube_005.from_pydata([(-1.792, -0.5765, 1.192e-07), (-1.792, -0.7406, 0.1641), (-1.956, -0.5765, 0.1641), (-1.792, -0.6393, 0.01249), (-1.792, -0.6926, 0.04806), (-1.854, -0.5765, 0.01249), (-1.856, -0.6409, 0.02756), (-1.853, -0.6842, 0.0564), (-1.886, -0.6713, 0.06935), (-1.854, -0.7281, 0.1641), (-1.908, -0.6926, 0.1641), (-1.792, -0.7281, 0.1013), (-1.856, -0.713, 0.09972), (-1.899, -0.6842, 0.103), (-1.943, -0.5765, 0.1013), (-1.908, -0.5765, 0.04806), (-1.943, -0.6393, 0.1641), (-1.928, -0.6409, 0.09972), (-1.899, -0.6376, 0.0564), (-1.792, -0.7406, 3.202), (-1.792, -0.5765, 3.366), (-1.956, -0.5765, 3.202), (-1.792, -0.7281, 3.264), (-1.792, -0.6926, 3.318), (-1.854, -0.7281, 3.202), (-1.856, -0.713, 3.266), (-1.853, -0.6842, 3.309), (-1.886, -0.6713, 3.296), (-1.854, -0.5765, 3.353), (-1.908, -0.5765, 3.318), (-1.792, -0.6393, 3.353), (-1.856, -0.6409, 3.338), (-1.899, -0.6376, 3.309), (-1.943, -0.6393, 3.202), (-1.908, -0.6926, 3.202), (-1.943, -0.5765, 3.264), (-1.928, -0.6409, 3.266), (-1.899, -0.6842, 3.263), (-1.792, 0.5765, 1.192e-07), (-1.956, 0.5765, 0.1641), (-1.792, 0.7406, 0.1641), (-1.854, 0.5765, 0.01249), (-1.908, 0.5765, 0.04806), (-1.792, 0.6393, 0.01249), (-1.856, 0.6409, 0.02756), (-1.899, 0.6376, 0.0564), (-1.886, 0.6713, 0.06935), (-1.943, 0.6393, 0.1641), (-1.908, 0.6926, 0.1641), (-1.943, 0.5765, 0.1013), (-1.928, 0.6409, 0.09972), (-1.899, 0.6842, 0.103), (-1.792, 0.7281, 0.1013), (-1.792, 0.6926, 0.04806), (-1.854, 0.7281, 0.1641), (-1.856, 0.713, 0.09972), (-1.853, 0.6842, 0.0564), (-1.792, 0.5765, 3.366), (-1.792, 0.7406, 3.202), (-1.956, 0.5765, 3.202), (-1.792, 0.6393, 3.353), (-1.792, 0.6926, 3.318), (-1.854, 0.5765, 3.353), (-1.856, 0.6409, 3.338), (-1.853, 0.6842, 3.309), (-1.886, 0.6713, 3.296), (-1.854, 0.7281, 3.202), (-1.908, 0.6926, 3.202), (-1.792, 0.7281, 3.264), (-1.856, 0.713, 3.266), (-1.899, 0.6842, 3.263), (-1.943, 0.5765, 3.264), (-1.908, 0.5765, 3.318), (-1.943, 0.6393, 3.202), (-1.928, 0.6409, 3.266), (-1.899, 0.6376, 3.309), (1.956, -0.5524, 0.07034), (2.12, -0.5765, 0.1641), (1.956, -0.7097, 0.2276), (1.963, -0.5765, 0.01249), (2.072, -0.5765, 0.04806), (1.956, -0.6126, 0.0823), (1.965, -0.6409, 0.02756), (2.064, -0.6376, 0.0564), (2.051, -0.6713, 0.06935), (2.108, -0.6393, 0.1641), (2.072, -0.6926, 0.1641), (2.108, -0.5765, 0.1013), (2.093, -0.6409, 0.09972), (2.064, -0.6842, 0.103), (1.956, -0.6977, 0.1674), (1.956, -0.6636, 0.1164), (1.963, -0.7281, 0.1641), (1.965, -0.713, 0.09972), (1.961, -0.6842, 0.0564), (1.956, -0.5524, 3.295), (1.956, -0.7097, 3.138), (2.12, -0.5765, 3.202), (1.956, -0.6126, 3.283), (1.956, -0.6636, 3.249), (1.963, -0.5765, 3.353), (1.965, -0.6409, 3.338), (1.961, -0.6842, 3.309), (2.051, -0.6713, 3.296), (1.963, -0.7281, 3.202), (2.072, -0.6926, 3.202), (1.956, -0.6977, 3.198), (1.965, -0.713, 3.266), (2.064, -0.6842, 3.263), (2.108, -0.5765, 3.264), (2.072, -0.5765, 3.318), (2.108, -0.6393, 3.202), (2.093, -0.6409, 3.266), (2.064, -0.6376, 3.309), (1.956, 0.5524, 0.07034), (1.956, 0.7097, 0.2276), (2.12, 0.5765, 0.1641), (1.956, 0.6126, 0.08231), (1.956, 0.6636, 0.1164), (1.963, 0.5765, 0.01249), (1.965, 0.6409, 0.02756), (1.961, 0.6842, 0.0564), (2.051, 0.6713, 0.06935), (1.963, 0.7281, 0.1641), (2.072, 0.6926, 0.1641), (1.956, 0.6977, 0.1674), (1.965, 0.713, 0.09972), (2.064, 0.6842, 0.103), (2.108, 0.5765, 0.1013), (2.072, 0.5765, 0.04806), (2.108, 0.6393, 0.1641), (2.093, 0.6409, 0.09972), (2.064, 0.6376, 0.0564), (1.956, 0.5524, 3.295), (2.12, 0.5765, 3.202), (1.956, 0.7097, 3.138), (1.963, 0.5765, 3.353), (2.072, 0.5765, 3.318), (1.956, 0.6126, 3.283), (1.965, 0.6409, 3.338), (2.064, 0.6376, 3.309), (2.051, 0.6713, 3.296), (2.108, 0.6393, 3.202), (2.072, 0.6926, 3.202), (2.108, 0.5765, 3.264), (2.093, 0.6409, 3.266), (2.064, 0.6842, 3.263), (1.956, 0.6977, 3.198), (1.956, 0.6636, 3.249), (1.963, 0.7281, 3.202), (1.965, 0.713, 3.266), (1.961, 0.6842, 3.309), (1.805, 0.5516, 0.07263), (1.805, 0.6117, 0.08458), (1.805, 0.6627, 0.1186), (1.805, 0.6967, 0.1696), (1.805, 0.7086, 0.2296), (1.805, 0.5516, 3.293), (1.805, 0.6117, 3.281), (1.805, 0.6627, 3.247), (1.805, 0.6967, 3.196), (1.805, 0.7086, 3.136), (1.805, -0.5516, 0.07263), (1.805, -0.6117, 0.08458), (1.805, -0.6627, 0.1186), (1.805, -0.6967, 0.1696), (1.805, -0.7086, 0.2296), (1.805, -0.5516, 3.293), (1.805, -0.6117, 3.281), (1.805, -0.6627, 3.247), (1.805, -0.6967, 3.196), (1.805, -0.7086, 3.136), (1.792, 0.5765, 1.192e-07), (1.792, 0.6393, 3.353), (1.792, 0.6926, 3.318), (1.792, 0.7281, 3.264), (1.792, 0.7406, 3.202), (1.792, -0.6393, 0.01249), (1.792, -0.6926, 0.04806), (1.792, -0.7281, 0.1013), (1.792, -0.7406, 0.1641), (1.792, -0.5765, 3.366), (1.792, 0.6393, 0.01249), (1.792, 0.6926, 0.04806), (1.792, 0.7281, 0.1013), (1.792, 0.7406, 0.1641), (1.792, 0.5765, 3.366), (1.792, -0.5765, 1.192e-07), (1.792, -0.6393, 3.353), (1.792, -0.6926, 3.318), (1.792, -0.7281, 3.264), (1.792, -0.7406, 3.202), (-1.792, 4.768e-07, 1.192e-07), (-1.854, 4.768e-07, 0.01249), (-1.908, 4.768e-07, 0.04806), (-1.943, 4.768e-07, 0.1013), (-1.956, 4.768e-07, 0.1641), (-1.792, 4.768e-07, 3.366), (-1.854, 4.768e-07, 3.353), (-1.908, 4.768e-07, 3.318), (-1.943, 4.768e-07, 3.264), (-1.956, 4.768e-07, 3.202), (1.956, 4.768e-07, 0.07034), (1.963, 4.768e-07, 0.01249), (2.072, 4.768e-07, 0.04806), (2.108, 4.768e-07, 0.1013), (2.12, 4.768e-07, 0.1641), (1.956, 4.768e-07, 3.295), (1.963, 4.768e-07, 3.353), (2.072, 4.768e-07, 3.318), (2.108, 4.768e-07, 3.264), (2.12, 4.768e-07, 3.202), (1.805, 4.768e-07, 0.07263), (1.805, 4.768e-07, 3.293), (1.792, 4.768e-07, 1.192e-07), (1.792, 4.768e-07, 3.366), (-1.956, 0.0942, 0.5712), (-1.956, 0.4823, 0.5712), (-1.956, 0.4823, 2.794), (-1.956, 0.0942, 2.794), (-1.885, 0.0942, 0.5712), (-1.885, 0.4823, 0.5712), (-1.885, 0.4823, 2.794), (-1.885, 0.0942, 2.794), (2.12, -0.4819, 3.202), (2.12, -0.5765, 3.127), (2.12, -0.4829, 3.126), (2.12, 0.5263, 3.202), (2.12, 0.5765, 3.125), (2.12, 0.525, 3.124), (2.12, 0.4763, 3.202), (2.12, 0.4742, 3.125), (2.12, 0.4203, 3.202), (2.12, 0.4178, 3.125), (2.12, 0.3783, 3.202), (2.12, 0.3768, 3.124), (2.12, 0.5402, 3.124), (2.12, 0.5406, 3.202), (2.12, 0.489, 3.202), (2.12, 0.4879, 3.125), (2.12, 0.4362, 3.125), (2.12, 0.4384, 3.202), (2.092, 0.3783, 3.202), (2.092, 0.4203, 3.202), (2.092, 0.4178, 3.125), (2.092, 0.3768, 3.124), (2.101, 0.4384, 3.202), (2.101, 0.4763, 3.202), (2.101, 0.4742, 3.125), (2.101, 0.4362, 3.125), (2.098, 0.489, 3.202), (2.098, 0.5263, 3.202), (2.098, 0.525, 3.124), (2.098, 0.4879, 3.125), (2.095, 0.5406, 3.202), (2.095, 0.5765, 3.202), (2.095, 0.5765, 3.125), (2.095, 0.5402, 3.124), (2.12, -0.5639, 3.136), (2.12, -0.5626, 3.195), (2.12, -0.5069, 3.191), (2.12, -0.5062, 3.137), (2.12, -0.574, 3.164), (2.12, -0.5338, 3.201), (2.12, -0.5342, 3.129), (2.12, -0.4953, 3.164), (2.12, -0.5339, 3.164), (2.12, -0.5705, 3.183), (2.12, -0.5163, 3.197), (2.12, -0.5166, 3.131), (2.12, -0.499, 3.183), (2.12, -0.5692, 3.146), (2.12, -0.5529, 3.198), (2.12, -0.5531, 3.132), (2.12, -0.4989, 3.148), (2.12, -0.5338, 3.183), (2.12, -0.5341, 3.145), (2.12, -0.553, 3.164), (2.12, -0.5162, 3.164), (2.12, -0.5164, 3.145), (2.12, -0.5531, 3.145), (2.12, -0.5529, 3.183), (2.12, -0.516, 3.183)], [], [(180, 191, 19, 1), (206, 211, 224, 226, 225, 77), (215, 197, 20, 181), (59, 39, 217, 218), (156, 161, 135, 115), (0, 3, 6, 5), (3, 4, 7, 6), (5, 6, 18, 15), (6, 7, 8, 18), (1, 9, 12, 11), (9, 10, 13, 12), (11, 12, 7, 4), (12, 13, 8, 7), (2, 14, 17, 16), (14, 15, 18, 17), (16, 17, 13, 10), (17, 18, 8, 13), (19, 22, 25, 24), (22, 23, 26, 25), (24, 25, 37, 34), (25, 26, 27, 37), (20, 28, 31, 30), (28, 29, 32, 31), (30, 31, 26, 23), (31, 32, 27, 26), (21, 33, 36, 35), (33, 34, 37, 36), (35, 36, 32, 29), (36, 37, 27, 32), (38, 41, 44, 43), (41, 42, 45, 44), (43, 44, 56, 53), (44, 45, 46, 56), (39, 47, 50, 49), (47, 48, 51, 50), (49, 50, 45, 42), (50, 51, 46, 45), (40, 52, 55, 54), (52, 53, 56, 55), (54, 55, 51, 48), (55, 56, 46, 51), (57, 60, 63, 62), (60, 61, 64, 63), (62, 63, 75, 72), (63, 64, 65, 75), (58, 66, 69, 68), (66, 67, 70, 69), (68, 69, 64, 61), (69, 70, 65, 64), (59, 71, 74, 73), (71, 72, 75, 74), (73, 74, 70, 67), (74, 75, 65, 70), (76, 79, 82, 81), (79, 80, 83, 82), (81, 82, 94, 91), (82, 83, 84, 94), (77, 85, 88, 87), (85, 86, 89, 88), (87, 88, 83, 80), (88, 89, 84, 83), (78, 90, 93, 92), (90, 91, 94, 93), (92, 93, 89, 86), (93, 94, 84, 89), (95, 98, 101, 100), (98, 99, 102, 101), (100, 101, 113, 110), (101, 102, 103, 113), (96, 104, 107, 106), (104, 105, 108, 107), (106, 107, 102, 99), (107, 108, 103, 102), (97, 109, 112, 111), (109, 110, 113, 112), (111, 112, 108, 105), (112, 113, 103, 108), (114, 117, 120, 119), (117, 118, 121, 120), (119, 120, 132, 129), (120, 121, 122, 132), (115, 123, 126, 125), (123, 124, 127, 126), (125, 126, 121, 118), (126, 127, 122, 121), (116, 128, 131, 130), (128, 129, 132, 131), (130, 131, 127, 124), (131, 132, 122, 127), (133, 136, 139, 138), (136, 137, 140, 139), (138, 139, 151, 148), (139, 140, 141, 151), (134, 142, 145, 144), (142, 143, 146, 145), (144, 145, 140, 137), (145, 146, 141, 140), (135, 147, 150, 149), (147, 148, 151, 150), (149, 150, 146, 143), (150, 151, 141, 146), (192, 0, 5, 193), (193, 5, 15, 194), (194, 15, 14, 195), (195, 14, 2, 196), (1, 19, 24, 9), (9, 24, 34, 10), (10, 34, 33, 16), (16, 33, 21, 2), (197, 57, 62, 198), (198, 62, 72, 199), (199, 72, 71, 200), (200, 71, 59, 201), (58, 40, 54, 66), (66, 54, 48, 67), (67, 48, 47, 73), (73, 47, 39, 59), (172, 38, 43, 182), (182, 43, 53, 183), (183, 53, 52, 184), (184, 52, 40, 185), (157, 133, 138, 158), (158, 138, 148, 159), (159, 148, 147, 160), (160, 147, 135, 161), (134, 228, 116, 130, 142), (142, 130, 124, 143), (143, 124, 123, 149), (149, 123, 115, 135), (202, 114, 119, 203), (203, 119, 129, 204), (204, 129, 128, 205), (205, 128, 116, 206), (207, 95, 100, 208), (208, 100, 110, 209), (209, 110, 109, 210), (210, 109, 97, 224, 211), (96, 78, 92, 104), (104, 92, 86, 105), (105, 86, 85, 111), (111, 85, 77, 225, 97), (162, 76, 81, 163), (163, 81, 91, 164), (164, 91, 90, 165), (165, 90, 78, 166), (181, 20, 30, 188), (188, 30, 23, 189), (189, 23, 22, 190), (190, 22, 19, 191), (212, 202, 76, 162), (214, 212, 162, 187), (106, 170, 171, 96), (99, 169, 170, 106), (98, 168, 169, 99), (95, 167, 168, 98), (179, 165, 166, 180), (178, 164, 165, 179), (177, 163, 164, 178), (187, 162, 163, 177), (175, 160, 161, 176), (174, 159, 160, 175), (173, 158, 159, 174), (186, 157, 158, 173), (125, 155, 156, 115), (118, 154, 155, 125), (117, 153, 154, 118), (114, 152, 153, 117), (185, 176, 161, 156), (207, 213, 167, 95), (78, 96, 171, 166), (40, 58, 176, 185), (57, 186, 173, 60), (60, 173, 174, 61), (61, 174, 175, 68), (68, 175, 176, 58), (0, 187, 177, 3), (3, 177, 178, 4), (4, 178, 179, 11), (11, 179, 180, 1), (192, 214, 187, 0), (170, 190, 191, 171), (169, 189, 190, 170), (168, 188, 189, 169), (167, 181, 188, 168), (155, 184, 185, 156), (154, 183, 184, 155), (153, 182, 183, 154), (152, 172, 182, 153), (213, 215, 181, 167), (166, 171, 191, 180), (157, 186, 215, 213), (38, 172, 214, 192), (133, 157, 213, 207), (172, 152, 212, 214), (152, 114, 202, 212), (144, 210, 211, 234, 232, 241, 230, 238, 227, 237, 134), (137, 209, 210, 144), (136, 208, 209, 137), (133, 207, 208, 136), (87, 205, 206, 77), (80, 204, 205, 87), (79, 203, 204, 80), (76, 202, 203, 79), (35, 200, 201, 21), (29, 199, 200, 35), (28, 198, 199, 29), (20, 197, 198, 28), (49, 195, 196, 39), (42, 194, 195, 49), (41, 193, 194, 42), (38, 192, 193, 41), (2, 21, 201, 196), (186, 57, 197, 215), (116, 228, 236, 229, 239, 231, 240, 233, 235, 234, 211, 206), (217, 216, 220, 221), (201, 59, 218, 219), (39, 196, 216, 217), (196, 201, 219, 216), (220, 223, 222, 221), (216, 219, 223, 220), (218, 217, 221, 222), (219, 218, 222, 223), (225, 226, 261, 269, 264, 273, 258), (227, 229, 236, 237), (230, 231, 239, 238), (232, 233, 240, 241), (235, 233, 244, 245), (242, 245, 244, 243), (236, 228, 256, 257), (229, 227, 251, 252), (241, 240, 249, 246), (233, 232, 243, 244), (232, 234, 242, 243), (234, 235, 245, 242), (246, 249, 248, 247), (240, 231, 248, 249), (231, 230, 247, 248), (230, 241, 246, 247), (250, 253, 252, 251), (227, 238, 250, 251), (238, 239, 253, 250), (239, 229, 252, 253), (254, 257, 256, 255), (134, 237, 254, 255), (228, 134, 255, 256), (237, 236, 257, 254), (282, 270, 260, 268), (224, 97, 259, 272, 263, 268, 260), (226, 224, 260, 270, 265, 274, 261), (97, 225, 258, 271, 262, 267, 259), (281, 275, 263, 272), (280, 276, 266, 277), (279, 274, 265, 278), (276, 279, 278, 266), (264, 269, 279, 276), (269, 261, 274, 279), (271, 280, 277, 262), (258, 273, 280, 271), (273, 264, 276, 280), (267, 281, 272, 259), (262, 277, 281, 267), (277, 266, 275, 281), (275, 282, 268, 263), (266, 278, 282, 275), (278, 265, 270, 282)])
me_cube_005.polygons.foreach_set('use_smooth', [True] * 265)
me_cube_005.polygons.foreach_set('material_index', [1, 1, 1, 1, 1, 1, 1, 1, 1, 1, 1, 1, 1, 1, 1, 1, 1, 1, 1, 1, 1, 1, 1, 1, 1, 1, 1, 1, 1, 1, 1, 1, 1, 1, 1, 1, 1, 1, 1, 1, 1, 1, 1, 1, 1, 1, 1, 1, 1, 1, 1, 1, 1, 1, 1, 1, 1, 1, 1, 1, 1, 1, 1, 1, 1, 1, 1, 1, 1, 1, 1, 1, 1, 1, 1, 1, 1, 1, 1, 1, 1, 1, 1, 1, 1, 1, 1, 1, 1, 1, 1, 1, 1, 1, 1, 1, 1, 1, 1, 1, 1, 1, 1, 1, 1, 1, 1, 1, 1, 1, 1, 1, 1, 1, 1, 1, 1, 1, 1, 1, 1, 1, 1, 1, 1, 1, 1, 1, 1, 1, 1, 1, 1, 1, 1, 1, 1, 1, 1, 1, 1, 1, 1, 1, 1, 1, 1, 1, 1, 1, 1, 1, 1, 1, 1, 1, 1, 1, 1, 1, 1, 1, 1, 1, 1, 1, 1, 1, 1, 1, 1, 1, 1, 1, 1, 1, 1, 1, 1, 1, 1, 1, 1, 1, 1, 1, 1, 1, 1, 1, 1, 1, 1, 1, 1, 1, 1, 1, 1, 1, 1, 1, 1, 1, 1, 1, 1, 1, 1, 1, 1, 1, 1, 1, 1, 1, 1, 1, 2, 1, 1, 1, 1, 1, 1, 1, 1, 2, 1, 1, 1, 1, 1, 1, 2, 1, 1, 1, 2, 1, 1, 1, 2, 1, 1, 1, 0, 1, 1, 1, 0, 0, 0, 0, 0, 0, 0, 0, 0, 0, 0, 0, 0, 0, 0])
me_cube_005.materials.append(mat_material_002)
me_cube_005.materials.append(mat_material_003)
me_cube_005.materials.append(mat_material_004)
me_cube_005.use_remesh_preserve_volume = False
me_cube_005.use_remesh_preserve_attributes = False
me_cube_005.use_mirror_vertex_groups = False
me_cube_005.update()
me_cube_003 = bpy.data.meshes.new('Cube.003')
me_cube_003.from_pydata([(-1.457, -0.9822, -1.749), (-1.457, -1.749, -0.9822), (-2.223, -0.9822, -0.9822), (-1.457, -1.275, -1.69), (-1.457, -1.524, -1.524), (-1.75, -0.9822, -1.69), (-1.757, -1.283, -1.62), (-1.742, -1.485, -1.485), (-1.899, -1.425, -1.425), (-1.75, -1.69, -0.9822), (-1.999, -1.524, -0.9822), (-1.457, -1.69, -1.275), (-1.757, -1.62, -1.283), (-1.96, -1.485, -1.268), (-2.165, -0.9822, -1.275), (-1.999, -0.9822, -1.524), (-2.165, -1.275, -0.9822), (-2.094, -1.283, -1.283), (-1.96, -1.268, -1.485), (-1.457, -1.749, 0.9822), (-1.457, -0.9822, 1.749), (-2.223, -0.9822, 0.9822), (-1.457, -1.69, 1.275), (-1.457, -1.524, 1.524), (-1.75, -1.69, 0.9822), (-1.757, -1.62, 1.283), (-1.742, -1.485, 1.485), (-1.899, -1.425, 1.425), (-1.75, -0.9822, 1.69), (-1.999, -0.9822, 1.524), (-1.457, -1.275, 1.69), (-1.757, -1.283, 1.62), (-1.96, -1.268, 1.485), (-2.165, -1.275, 0.9822), (-1.999, -1.524, 0.9822), (-2.165, -0.9822, 1.275), (-2.094, -1.283, 1.283), (-1.96, -1.485, 1.268), (-1.457, 0.9822, -1.749), (-2.223, 0.9822, -0.9822), (-1.457, 1.749, -0.9822), (-1.75, 0.9822, -1.69), (-1.999, 0.9822, -1.524), (-1.457, 1.275, -1.69), (-1.757, 1.283, -1.62), (-1.96, 1.268, -1.485), (-1.899, 1.425, -1.425), (-2.165, 1.275, -0.9822), (-1.999, 1.524, -0.9822), (-2.165, 0.9822, -1.275), (-2.094, 1.283, -1.283), (-1.96, 1.485, -1.268), (-1.457, 1.69, -1.275), (-1.457, 1.524, -1.524), (-1.75, 1.69, -0.9822), (-1.757, 1.62, -1.283), (-1.742, 1.485, -1.485), (-1.457, 0.9822, 1.749), (-1.457, 1.749, 0.9822), (-2.223, 0.9822, 0.9822), (-1.457, 1.275, 1.69), (-1.457, 1.524, 1.524), (-1.75, 0.9822, 1.69), (-1.757, 1.283, 1.62), (-1.742, 1.485, 1.485), (-1.899, 1.425, 1.425), (-1.75, 1.69, 0.9822), (-1.999, 1.524, 0.9822), (-1.457, 1.69, 1.275), (-1.757, 1.62, 1.283), (-1.96, 1.485, 1.268), (-2.165, 0.9822, 1.275), (-1.999, 0.9822, 1.524), (-2.165, 1.275, 0.9822), (-2.094, 1.283, 1.283), (-1.96, 1.268, 1.485), (0.5077, -0.9822, -1.749), (1.274, -0.9822, -0.9822), (0.5077, -1.749, -0.9822), (0.801, -0.9822, -1.69), (1.05, -0.9822, -1.524), (0.5077, -1.275, -1.69), (0.8083, -1.283, -1.62), (1.011, -1.268, -1.485), (0.9502, -1.425, -1.425), (1.216, -1.275, -0.9822), (1.05, -1.524, -0.9822), (1.216, -0.9822, -1.275), (1.145, -1.283, -1.283), (1.011, -1.485, -1.268), (0.5077, -1.69, -1.275), (0.5077, -1.524, -1.524), (0.801, -1.69, -0.9822), (0.8083, -1.62, -1.283), (0.7931, -1.485, -1.485), (0.5077, -0.9822, 1.749), (0.5077, -1.749, 0.9822), (1.274, -0.9822, 0.9822), (0.5077, -1.275, 1.69), (0.5077, -1.524, 1.524), (0.801, -0.9822, 1.69), (0.8083, -1.283, 1.62), (0.7931, -1.485, 1.485), (0.9502, -1.425, 1.425), (0.801, -1.69, 0.9822), (1.05, -1.524, 0.9822), (0.5077, -1.69, 1.275), (0.8083, -1.62, 1.283), (1.011, -1.485, 1.268), (1.216, -0.9822, 1.275), (1.05, -0.9822, 1.524), (1.216, -1.275, 0.9822), (1.145, -1.283, 1.283), (1.011, -1.268, 1.485), (0.5077, 0.9822, -1.749), (0.5077, 1.749, -0.9822), (1.274, 0.9822, -0.9822), (0.5077, 1.275, -1.69), (0.5077, 1.524, -1.524), (0.801, 0.9822, -1.69), (0.8083, 1.283, -1.62), (0.7931, 1.485, -1.485), (0.9502, 1.425, -1.425), (0.801, 1.69, -0.9822), (1.05, 1.524, -0.9822), (0.5077, 1.69, -1.275), (0.8083, 1.62, -1.283), (1.011, 1.485, -1.268), (1.216, 0.9822, -1.275), (1.05, 0.9822, -1.524), (1.216, 1.275, -0.9822), (1.145, 1.283, -1.283), (1.011, 1.268, -1.485), (0.5077, 0.9822, 1.749), (1.274, 0.9822, 0.9822), (0.5077, 1.749, 0.9822), (0.801, 0.9822, 1.69), (1.05, 0.9822, 1.524), (0.5077, 1.275, 1.69), (0.8083, 1.283, 1.62), (1.011, 1.268, 1.485), (0.9502, 1.425, 1.425), (1.216, 1.275, 0.9822), (1.05, 1.524, 0.9822), (1.216, 0.9822, 1.275), (1.145, 1.283, 1.283), (1.011, 1.485, 1.268), (0.5077, 1.69, 1.275), (0.5077, 1.524, 1.524), (0.801, 1.69, 0.9822), (0.8083, 1.62, 1.283), (0.7931, 1.485, 1.485), (-1.976, 0.1744, 0.958), (-1.787, 0.2461, 9.594), (-1.839, 0.1744, 10.05), (-1.961, 0.2019, 1.615), (-1.92, 0.2251, 3.487), (-1.981, 0.1744, 1.791), (-1.964, 0.2025, 2.589), (-1.93, 0.2215, 4.098), (-1.926, 0.2158, 4.873), (-1.807, 0.2406, 9.77), (-1.823, 0.2251, 9.919), (-1.859, 0.2406, 6.289), (-1.881, 0.2341, 6.386), (-1.891, 0.2215, 6.68), (-1.907, 0.1744, 6.713), (-1.957, 0.1744, 3.812), (-1.835, 0.2019, 10.02), (-1.904, 0.2025, 6.588), (-1.945, 0.2011, 4.228), (-0.8672, 0.2461, 51.62), (-0.6783, 0.1744, 60.26), (-0.9192, 0.1744, 52.08), (-0.7949, 0.2406, 54.93), (-0.7336, 0.2251, 57.73), (-0.8871, 0.2406, 51.8), (-0.8135, 0.2341, 55.19), (-0.7626, 0.2215, 57.46), (-0.7882, 0.2158, 56.87), (-0.7126, 0.1744, 59.78), (-0.7704, 0.1744, 58.05), (-0.6927, 0.2019, 59.6), (-0.7304, 0.2025, 58.99), (-0.7774, 0.2011, 57.59), (-0.9152, 0.2019, 52.05), (-0.904, 0.2251, 51.95), (-0.843, 0.1744, 55.35), (-0.8364, 0.2025, 55.39), (-0.831, 0.2215, 55.14), (-1.976, -0.1744, 0.958), (-1.839, -0.1744, 10.05), (-1.787, -0.2461, 9.594), (-1.981, -0.1744, 1.791), (-1.957, -0.1744, 3.812), (-1.961, -0.2019, 1.615), (-1.964, -0.2025, 2.589), (-1.945, -0.2011, 4.228), (-1.926, -0.2158, 4.873), (-1.835, -0.2019, 10.02), (-1.823, -0.2251, 9.919), (-1.907, -0.1744, 6.713), (-1.904, -0.2025, 6.588), (-1.891, -0.2215, 6.68), (-1.859, -0.2406, 6.289), (-1.92, -0.2251, 3.487), (-1.807, -0.2406, 9.77), (-1.881, -0.2341, 6.386), (-1.93, -0.2215, 4.098), (-0.6783, -0.1744, 60.26), (-0.8672, -0.2461, 51.62), (-0.9192, -0.1744, 52.08), (-0.6927, -0.2019, 59.6), (-0.7336, -0.2251, 57.73), (-0.7126, -0.1744, 59.78), (-0.7304, -0.2025, 58.99), (-0.7626, -0.2215, 57.46), (-0.7882, -0.2158, 56.87), (-0.8871, -0.2406, 51.8), (-0.904, -0.2251, 51.95), (-0.7949, -0.2406, 54.93), (-0.8135, -0.2341, 55.19), (-0.831, -0.2215, 55.14), (-0.843, -0.1744, 55.35), (-0.7704, -0.1744, 58.05), (-0.9152, -0.2019, 52.05), (-0.8364, -0.2025, 55.39), (-0.7774, -0.2011, 57.59), (-1.722, 0.1744, -1.277), (-1.481, 0.1744, 6.9), (-1.533, 0.2461, 7.36), (-1.688, 0.1744, -0.7949), (-1.63, 0.1744, 0.9282), (-1.708, 0.2019, -0.6191), (-1.67, 0.2025, -0.005878), (-1.623, 0.2011, 1.391), (-1.612, 0.2158, 2.108), (-1.485, 0.2019, 6.935), (-1.497, 0.2251, 7.035), (-1.558, 0.1744, 3.63), (-1.564, 0.2025, 3.59), (-1.57, 0.2215, 3.842), (-1.606, 0.2406, 4.055), (-1.667, 0.2251, 1.253), (-1.514, 0.2406, 7.184), (-1.587, 0.2341, 3.792), (-1.638, 0.2215, 1.521), (-0.4251, 0.1744, 58.03), (-0.614, 0.2461, 49.39), (-0.562, 0.1744, 48.93), (-0.4395, 0.2019, 57.37), (-0.4805, 0.2251, 55.5), (-0.4196, 0.1744, 57.19), (-0.4365, 0.2025, 56.39), (-0.4707, 0.2215, 54.89), (-0.4749, 0.2158, 54.11), (-0.5941, 0.2406, 49.21), (-0.5773, 0.2251, 49.06), (-0.5417, 0.2406, 52.69), (-0.5195, 0.2341, 52.6), (-0.5096, 0.2215, 52.3), (-0.4937, 0.1744, 52.27), (-0.4437, 0.1744, 55.17), (-0.566, 0.2019, 48.96), (-0.4967, 0.2025, 52.39), (-0.4559, 0.2011, 54.76), (-1.722, -0.1744, -1.277), (-1.533, -0.2461, 7.36), (-1.481, -0.1744, 6.9), (-1.708, -0.2019, -0.6191), (-1.667, -0.2251, 1.253), (-1.688, -0.1744, -0.7949), (-1.67, -0.2025, -0.005878), (-1.638, -0.2215, 1.521), (-1.612, -0.2158, 2.108), (-1.514, -0.2406, 7.184), (-1.497, -0.2251, 7.035), (-1.606, -0.2406, 4.055), (-1.587, -0.2341, 3.792), (-1.57, -0.2215, 3.842), (-1.558, -0.1744, 3.63), (-1.63, -0.1744, 0.9282), (-1.485, -0.2019, 6.935), (-1.564, -0.2025, 3.59), (-1.623, -0.2011, 1.391), (-0.4251, -0.1744, 58.03), (-0.562, -0.1744, 48.93), (-0.614, -0.2461, 49.39), (-0.4196, -0.1744, 57.19), (-0.4437, -0.1744, 55.17), (-0.4395, -0.2019, 57.37), (-0.4365, -0.2025, 56.39), (-0.4559, -0.2011, 54.76), (-0.4749, -0.2158, 54.11), (-0.566, -0.2019, 48.96), (-0.5773, -0.2251, 49.06), (-0.4937, -0.1744, 52.27), (-0.4967, -0.2025, 52.39), (-0.5096, -0.2215, 52.3), (-0.5417, -0.2406, 52.69), (-0.4805, -0.2251, 55.5), (-0.5941, -0.2406, 49.21), (-0.5195, -0.2341, 52.6), (-0.4707, -0.2215, 54.89), (-0.1033, 3.918, 39.67), (-0.1033, -3.918, 39.67), (-0.6687, -3.918, 39.11), (-0.6687, 3.918, 39.11), (-0.345, 3.918, 137.9), (-0.345, -3.918, 137.9), (-0.9104, -3.918, 137.4), (-0.9104, 3.918, 137.4), (-0.1213, 3.743, 46.99), (-0.1213, -3.743, 46.99), (-0.3399, 3.743, 135.8), (-0.3399, -3.743, 135.8), (-0.2642, 3.654, 47.9), (-0.2642, -3.654, 47.9), (-0.4776, 3.654, 134.6), (-0.4776, -3.654, 134.6), (-1.101, -2.242, 40.05), (-1.173, -2.242, 69.38), (-1.101, 2.242, 40.05), (-1.173, 2.242, 69.38), (-0.6399, -2.242, 40.51), (-0.7121, -2.242, 69.84), (-0.6399, 2.242, 40.51), (-0.7121, 2.242, 69.84), (-0.8366, -3.456, 40.26), (-0.9414, -3.456, 82.9), (-0.8366, 3.456, 40.26), (-0.9414, 3.456, 82.9), (-0.6582, -3.456, 40.44), (-0.7631, -3.456, 83.07), (-0.6582, 3.456, 40.44), (-0.7631, 3.456, 83.07)], [], [(78, 96, 19, 1), (116, 134, 97, 77), (133, 57, 20, 95), (2, 21, 59, 39), (40, 58, 135, 115), (0, 3, 6, 5), (3, 4, 7, 6), (5, 6, 18, 15), (6, 7, 8, 18), (1, 9, 12, 11), (9, 10, 13, 12), (11, 12, 7, 4), (12, 13, 8, 7), (2, 14, 17, 16), (14, 15, 18, 17), (16, 17, 13, 10), (17, 18, 8, 13), (19, 22, 25, 24), (22, 23, 26, 25), (24, 25, 37, 34), (25, 26, 27, 37), (20, 28, 31, 30), (28, 29, 32, 31), (30, 31, 26, 23), (31, 32, 27, 26), (21, 33, 36, 35), (33, 34, 37, 36), (35, 36, 32, 29), (36, 37, 27, 32), (38, 41, 44, 43), (41, 42, 45, 44), (43, 44, 56, 53), (44, 45, 46, 56), (39, 47, 50, 49), (47, 48, 51, 50), (49, 50, 45, 42), (50, 51, 46, 45), (40, 52, 55, 54), (52, 53, 56, 55), (54, 55, 51, 48), (55, 56, 46, 51), (57, 60, 63, 62), (60, 61, 64, 63), (62, 63, 75, 72), (63, 64, 65, 75), (58, 66, 69, 68), (66, 67, 70, 69), (68, 69, 64, 61), (69, 70, 65, 64), (59, 71, 74, 73), (71, 72, 75, 74), (73, 74, 70, 67), (74, 75, 65, 70), (76, 79, 82, 81), (79, 80, 83, 82), (81, 82, 94, 91), (82, 83, 84, 94), (77, 85, 88, 87), (85, 86, 89, 88), (87, 88, 83, 80), (88, 89, 84, 83), (78, 90, 93, 92), (90, 91, 94, 93), (92, 93, 89, 86), (93, 94, 84, 89), (95, 98, 101, 100), (98, 99, 102, 101), (100, 101, 113, 110), (101, 102, 103, 113), (96, 104, 107, 106), (104, 105, 108, 107), (106, 107, 102, 99), (107, 108, 103, 102), (97, 109, 112, 111), (109, 110, 113, 112), (111, 112, 108, 105), (112, 113, 103, 108), (114, 117, 120, 119), (117, 118, 121, 120), (119, 120, 132, 129), (120, 121, 122, 132), (115, 123, 126, 125), (123, 124, 127, 126), (125, 126, 121, 118), (126, 127, 122, 121), (116, 128, 131, 130), (128, 129, 132, 131), (130, 131, 127, 124), (131, 132, 122, 127), (133, 136, 139, 138), (136, 137, 140, 139), (138, 139, 151, 148), (139, 140, 141, 151), (134, 142, 145, 144), (142, 143, 146, 145), (144, 145, 140, 137), (145, 146, 141, 140), (135, 147, 150, 149), (147, 148, 151, 150), (149, 150, 146, 143), (150, 151, 141, 146), (38, 0, 5, 41), (41, 5, 15, 42), (42, 15, 14, 49), (49, 14, 2, 39), (1, 19, 24, 9), (9, 24, 34, 10), (10, 34, 33, 16), (16, 33, 21, 2), (20, 57, 62, 28), (28, 62, 72, 29), (29, 72, 71, 35), (35, 71, 59, 21), (58, 40, 54, 66), (66, 54, 48, 67), (67, 48, 47, 73), (73, 47, 39, 59), (114, 38, 43, 117), (117, 43, 53, 118), (118, 53, 52, 125), (125, 52, 40, 115), (57, 133, 138, 60), (60, 138, 148, 61), (61, 148, 147, 68), (68, 147, 135, 58), (134, 116, 130, 142), (142, 130, 124, 143), (143, 124, 123, 149), (149, 123, 115, 135), (76, 114, 119, 79), (79, 119, 129, 80), (80, 129, 128, 87), (87, 128, 116, 77), (133, 95, 100, 136), (136, 100, 110, 137), (137, 110, 109, 144), (144, 109, 97, 134), (96, 78, 92, 104), (104, 92, 86, 105), (105, 86, 85, 111), (111, 85, 77, 97), (0, 76, 81, 3), (3, 81, 91, 4), (4, 91, 90, 11), (11, 90, 78, 1), (95, 20, 30, 98), (98, 30, 23, 99), (99, 23, 22, 106), (106, 22, 19, 96), (38, 114, 76, 0), (230, 153, 171, 248), (268, 229, 249, 286), (285, 247, 172, 209), (154, 191, 211, 173), (192, 267, 287, 210), (152, 157, 158, 155), (155, 158, 159, 156), (157, 167, 170, 158), (158, 170, 160, 159), (153, 163, 164, 161), (161, 164, 165, 162), (163, 156, 159, 164), (164, 159, 160, 165), (154, 168, 169, 166), (166, 169, 170, 167), (168, 162, 165, 169), (169, 165, 160, 170), (171, 176, 177, 174), (174, 177, 178, 175), (176, 186, 189, 177), (177, 189, 179, 178), (172, 182, 183, 180), (180, 183, 184, 181), (182, 175, 178, 183), (183, 178, 179, 184), (173, 187, 188, 185), (185, 188, 189, 186), (187, 181, 184, 188), (188, 184, 179, 189), (190, 195, 196, 193), (193, 196, 197, 194), (195, 205, 208, 196), (196, 208, 198, 197), (191, 201, 202, 199), (199, 202, 203, 200), (201, 194, 197, 202), (202, 197, 198, 203), (192, 206, 207, 204), (204, 207, 208, 205), (206, 200, 203, 207), (207, 203, 198, 208), (209, 214, 215, 212), (212, 215, 216, 213), (214, 224, 227, 215), (215, 227, 217, 216), (210, 220, 221, 218), (218, 221, 222, 219), (220, 213, 216, 221), (221, 216, 217, 222), (211, 225, 226, 223), (223, 226, 227, 224), (225, 219, 222, 226), (226, 222, 217, 227), (228, 233, 234, 231), (231, 234, 235, 232), (233, 243, 246, 234), (234, 246, 236, 235), (229, 239, 240, 237), (237, 240, 241, 238), (239, 232, 235, 240), (240, 235, 236, 241), (230, 244, 245, 242), (242, 245, 246, 243), (244, 238, 241, 245), (245, 241, 236, 246), (247, 252, 253, 250), (250, 253, 254, 251), (252, 262, 265, 253), (253, 265, 255, 254), (248, 258, 259, 256), (256, 259, 260, 257), (258, 251, 254, 259), (259, 254, 255, 260), (249, 263, 264, 261), (261, 264, 265, 262), (263, 257, 260, 264), (264, 260, 255, 265), (266, 271, 272, 269), (269, 272, 273, 270), (271, 281, 284, 272), (272, 284, 274, 273), (267, 277, 278, 275), (275, 278, 279, 276), (277, 270, 273, 278), (278, 273, 274, 279), (268, 282, 283, 280), (280, 283, 284, 281), (282, 276, 279, 283), (283, 279, 274, 284), (285, 290, 291, 288), (288, 291, 292, 289), (290, 300, 303, 291), (291, 303, 293, 292), (286, 296, 297, 294), (294, 297, 298, 295), (296, 289, 292, 297), (297, 292, 293, 298), (287, 301, 302, 299), (299, 302, 303, 300), (301, 295, 298, 302), (302, 298, 293, 303), (190, 193, 157, 152), (193, 194, 167, 157), (194, 201, 166, 167), (201, 191, 154, 166), (153, 161, 176, 171), (161, 162, 186, 176), (162, 168, 185, 186), (168, 154, 173, 185), (172, 180, 214, 209), (180, 181, 224, 214), (181, 187, 223, 224), (187, 173, 211, 223), (210, 218, 206, 192), (218, 219, 200, 206), (219, 225, 199, 200), (225, 211, 191, 199), (266, 269, 195, 190), (269, 270, 205, 195), (270, 277, 204, 205), (277, 267, 192, 204), (209, 212, 290, 285), (212, 213, 300, 290), (213, 220, 299, 300), (220, 210, 287, 299), (286, 294, 282, 268), (294, 295, 276, 282), (295, 301, 275, 276), (301, 287, 267, 275), (228, 231, 271, 266), (231, 232, 281, 271), (232, 239, 280, 281), (239, 229, 268, 280), (285, 288, 252, 247), (288, 289, 262, 252), (289, 296, 261, 262), (296, 286, 249, 261), (248, 256, 244, 230), (256, 257, 238, 244), (257, 263, 237, 238), (263, 249, 229, 237), (152, 155, 233, 228), (155, 156, 243, 233), (156, 163, 242, 243), (163, 153, 230, 242), (247, 250, 182, 172), (250, 251, 175, 182), (251, 258, 174, 175), (258, 248, 171, 174), (190, 152, 228, 266), (304, 305, 306, 307), (308, 311, 310, 309), (308, 309, 315, 314), (305, 309, 310, 306), (306, 307, 311, 310), (308, 304, 307, 311), (315, 313, 317, 319), (309, 305, 313, 315), (304, 308, 314, 312), (305, 304, 312, 313), (316, 318, 319, 317), (313, 312, 316, 317), (314, 315, 319, 318), (312, 314, 318, 316), (320, 321, 323, 322), (322, 323, 327, 326), (326, 327, 325, 324), (324, 325, 321, 320), (322, 326, 324, 320), (327, 323, 321, 325), (328, 329, 331, 330), (330, 331, 335, 334), (334, 335, 333, 332), (332, 333, 329, 328), (330, 334, 332, 328), (335, 331, 329, 333), (323, 331, 330, 322), (331, 311, 307, 330), (321, 320, 328, 329), (329, 328, 306, 310), (310, 311, 331, 329), (307, 306, 320, 322), (322, 330, 307), (320, 306, 328)])
me_cube_003.polygons.foreach_set('use_smooth', [True] * 334)
me_cube_003.polygons.foreach_set('material_index', [0, 0, 0, 0, 0, 0, 0, 0, 0, 0, 0, 0, 0, 0, 0, 0, 0, 0, 0, 0, 0, 0, 0, 0, 0, 0, 0, 0, 0, 0, 0, 0, 0, 0, 0, 0, 0, 0, 0, 0, 0, 0, 0, 0, 0, 0, 0, 0, 0, 0, 0, 0, 0, 0, 0, 0, 0, 0, 0, 0, 0, 0, 0, 0, 0, 0, 0, 0, 0, 0, 0, 0, 0, 0, 0, 0, 0, 0, 0, 0, 0, 0, 0, 0, 0, 0, 0, 0, 0, 0, 0, 0, 0, 0, 0, 0, 0, 0, 0, 0, 0, 0, 0, 0, 0, 0, 0, 0, 0, 0, 0, 0, 0, 0, 0, 0, 0, 0, 0, 0, 0, 0, 0, 0, 0, 0, 0, 0, 0, 0, 0, 0, 0, 0, 0, 0, 0, 0, 0, 0, 0, 0, 0, 0, 0, 0, 0, 0, 0, 0, 0, 0, 0, 0, 0, 0, 0, 0, 0, 0, 0, 0, 0, 0, 0, 0, 0, 0, 0, 0, 0, 0, 0, 0, 0, 0, 0, 0, 0, 0, 0, 0, 0, 0, 0, 0, 0, 0, 0, 0, 0, 0, 0, 0, 0, 0, 0, 0, 0, 0, 0, 0, 0, 0, 0, 0, 0, 0, 0, 0, 0, 0, 0, 0, 0, 0, 0, 0, 0, 0, 0, 0, 0, 0, 0, 0, 0, 0, 0, 0, 0, 0, 0, 0, 0, 0, 0, 0, 0, 0, 0, 0, 0, 0, 0, 0, 0, 0, 0, 0, 0, 0, 0, 0, 0, 0, 0, 0, 0, 0, 0, 0, 0, 0, 0, 0, 0, 0, 0, 0, 0, 0, 0, 0, 0, 0, 0, 0, 0, 0, 0, 0, 0, 0, 0, 0, 0, 0, 0, 0, 0, 0, 0, 0, 0, 0, 0, 0, 0, 0, 0, 0, 0, 0, 0, 0, 0, 0, 0, 0, 1, 0, 0, 0, 0, 0, 0, 0, 0, 0, 0, 0, 0, 0, 0, 0, 0, 0, 0, 0, 0, 0, 0, 0])
_uv = me_cube_003.uv_layers.new(name='UVMap')
_uv.uv.foreach_set('vector', [0.0, 0.0, 0.0, 0.0, 0.0, 0.0, 0.0, 0.0, 0.0, 0.0, 0.0, 0.0, 0.0, 0.0, 0.0, 0.0, 0.0, 0.0, 0.0, 0.0, 0.0, 0.0, 0.0, 0.0, 0.0, 0.0, 0.0, 0.0, 0.0, 0.0, 0.0, 0.0, 0.0, 0.0, 0.0, 0.0, 0.0, 0.0, 0.0, 0.0, 0.0, 0.0, 0.0, 0.0, 0.0, 0.0, 0.0, 0.0, 0.0, 0.0, 0.0, 0.0, 0.0, 0.0, 0.0, 0.0, 0.0, 0.0, 0.0, 0.0, 0.0, 0.0, 0.0, 0.0, 0.0, 0.0, 0.0, 0.0, 0.0, 0.0, 0.0, 0.0, 0.0, 0.0, 0.0, 0.0, 0.0, 0.0, 0.0, 0.0, 0.0, 0.0, 0.0, 0.0, 0.0, 0.0, 0.0, 0.0, 0.0, 0.0, 0.0, 0.0, 0.0, 0.0, 0.0, 0.0, 0.0, 0.0, 0.0, 0.0, 0.0, 0.0, 0.0, 0.0, 0.0, 0.0, 0.0, 0.0, 0.0, 0.0, 0.0, 0.0, 0.0, 0.0, 0.0, 0.0, 0.0, 0.0, 0.0, 0.0, 0.0, 0.0, 0.0, 0.0, 0.0, 0.0, 0.0, 0.0, 0.0, 0.0, 0.0, 0.0, 0.0, 0.0, 0.0, 0.0, 0.0, 0.0, 0.0, 0.0, 0.0, 0.0, 0.0, 0.0, 0.0, 0.0, 0.0, 0.0, 0.0, 0.0, 0.0, 0.0, 0.0, 0.0, 0.0, 0.0, 0.0, 0.0, 0.0, 0.0, 0.0, 0.0, 0.0, 0.0, 0.0, 0.0, 0.0, 0.0, 0.0, 0.0, 0.0, 0.0, 0.0, 0.0, 0.0, 0.0, 0.0, 0.0, 0.0, 0.0, 0.0, 0.0, 0.0, 0.0, 0.0, 0.0, 0.0, 0.0, 0.0, 0.0, 0.0, 0.0, 0.0, 0.0, 0.0, 0.0, 0.0, 0.0, 0.0, 0.0, 0.0, 0.0, 0.0, 0.0, 0.0, 0.0, 0.0, 0.0, 0.0, 0.0, 0.0, 0.0, 0.0, 0.0, 0.0, 0.0, 0.0, 0.0, 0.0, 0.0, 0.0, 0.0, 0.0, 0.0, 0.0, 0.0, 0.0, 0.0, 0.0, 0.0, 0.0, 0.0, 0.0, 0.0, 0.0, 0.0, 0.0, 0.0, 0.0, 0.0, 0.0, 0.0, 0.0, 0.0, 0.0, 0.0, 0.0, 0.0, 0.0, 0.0, 0.0, 0.0, 0.0, 0.0, 0.0, 0.0, 0.0, 0.0, 0.0, 0.0, 0.0, 0.0, 0.0, 0.0, 0.0, 0.0, 0.0, 0.0, 0.0, 0.0, 0.0, 0.0, 0.0, 0.0, 0.0, 0.0, 0.0, 0.0, 0.0, 0.0, 0.0, 0.0, 0.0, 0.0, 0.0, 0.0, 0.0, 0.0, 0.0, 0.0, 0.0, 0.0, 0.0, 0.0, 0.0, 0.0, 0.0, 0.0, 0.0, 0.0, 0.0, 0.0, 0.0, 0.0, 0.0, 0.0, 0.0, 0.0, 0.0, 0.0, 0.0, 0.0, 0.0, 0.0, 0.0, 0.0, 0.0, 0.0, 0.0, 0.0, 0.0, 0.0, 0.0, 0.0, 0.0, 0.0, 0.0, 0.0, 0.0, 0.0, 0.0, 0.0, 0.0, 0.0, 0.0, 0.0, 0.0, 0.0, 0.0, 0.0, 0.0, 0.0, 0.0, 0.0, 0.0, 0.0, 0.0, 0.0, 0.0, 0.0, 0.0, 0.0, 0.0, 0.0, 0.0, 0.0, 0.0, 0.0, 0.0, 0.0, 0.0, 0.0, 0.0, 0.0, 0.0, 0.0, 0.0, 0.0, 0.0, 0.0, 0.0, 0.0, 0.0, 0.0, 0.0, 0.0, 0.0, 0.0, 0.0, 0.0, 0.0, 0.0, 0.0, 0.0, 0.0, 0.0, 0.0, 0.0, 0.0, 0.0, 0.0, 0.0, 0.0, 0.0, 0.0, 0.0, 0.0, 0.0, 0.0, 0.0, 0.0, 0.0, 0.0, 0.0, 0.0, 0.0, 0.0, 0.0, 0.0, 0.0, 0.0, 0.0, 0.0, 0.0, 0.0, 0.0, 0.0, 0.0, 0.0, 0.0, 0.0, 0.0, 0.0, 0.0, 0.0, 0.0, 0.0, 0.0, 0.0, 0.0, 0.0, 0.0, 0.0, 0.0, 0.0, 0.0, 0.0, 0.0, 0.0, 0.0, 0.0, 0.0, 0.0, 0.0, 0.0, 0.0, 0.0, 0.0, 0.0, 0.0, 0.0, 0.0, 0.0, 0.0, 0.0, 0.0, 0.0, 0.0, 0.0, 0.0, 0.0, 0.0, 0.0, 0.0, 0.0, 0.0, 0.0, 0.0, 0.0, 0.0, 0.0, 0.0, 0.0, 0.0, 0.0, 0.0, 0.0, 0.0, 0.0, 0.0, 0.0, 0.0, 0.0, 0.0, 0.0, 0.0, 0.0, 0.0, 0.0, 0.0, 0.0, 0.0, 0.0, 0.0, 0.0, 0.0, 0.0, 0.0, 0.0, 0.0, 0.0, 0.0, 0.0, 0.0, 0.0, 0.0, 0.0, 0.0, 0.0, 0.0, 0.0, 0.0, 0.0, 0.0, 0.0, 0.0, 0.0, 0.0, 0.0, 0.0, 0.0, 0.0, 0.0, 0.0, 0.0, 0.0, 0.0, 0.0, 0.0, 0.0, 0.0, 0.0, 0.0, 0.0, 0.0, 0.0, 0.0, 0.0, 0.0, 0.0, 0.0, 0.0, 0.0, 0.0, 0.0, 0.0, 0.0, 0.0, 0.0, 0.0, 0.0, 0.0, 0.0, 0.0, 0.0, 0.0, 0.0, 0.0, 0.0, 0.0, 0.0, 0.0, 0.0, 0.0, 0.0, 0.0, 0.0, 0.0, 0.0, 0.0, 0.0, 0.0, 0.0, 0.0, 0.0, 0.0, 0.0, 0.0, 0.0, 0.0, 0.0, 0.0, 0.0, 0.0, 0.0, 0.0, 0.0, 0.0, 0.0, 0.0, 0.0, 0.0, 0.0, 0.0, 0.0, 0.0, 0.0, 0.0, 0.0, 0.0, 0.0, 0.0, 0.0, 0.0, 0.0, 0.0, 0.0, 0.0, 0.0, 0.0, 0.0, 0.0, 0.0, 0.0, 0.0, 0.0, 0.0, 0.0, 0.0, 0.0, 0.0, 0.0, 0.0, 0.0, 0.0, 0.0, 0.0, 0.0, 0.0, 0.0, 0.0, 0.0, 0.0, 0.0, 0.0, 0.0, 0.0, 0.0, 0.0, 0.0, 0.0, 0.0, 0.0, 0.0, 0.0, 0.0, 0.0, 0.0, 0.0, 0.0, 0.0, 0.0, 0.0, 0.0, 0.0, 0.0, 0.0, 0.0, 0.0, 0.0, 0.0, 0.0, 0.0, 0.0, 0.0, 0.0, 0.0, 0.0, 0.0, 0.0, 0.0, 0.0, 0.0, 0.0, 0.0, 0.0, 0.0, 0.0, 0.0, 0.0, 0.0, 0.0, 0.0, 0.0, 0.0, 0.0, 0.0, 0.0, 0.0, 0.0, 0.0, 0.0, 0.0, 0.0, 0.0, 0.0, 0.0, 0.0, 0.0, 0.0, 0.0, 0.0, 0.0, 0.0, 0.0, 0.0, 0.0, 0.0, 0.0, 0.0, 0.0, 0.0, 0.0, 0.0, 0.0, 0.0, 0.0, 0.0, 0.0, 0.0, 0.0, 0.0, 0.0, 0.0, 0.0, 0.0, 0.0, 0.0, 0.0, 0.0, 0.0, 0.0, 0.0, 0.0, 0.0, 0.0, 0.0, 0.0, 0.0, 0.0, 0.0, 0.0, 0.0, 0.0, 0.0, 0.0, 0.0, 0.0, 0.0, 0.0, 0.0, 0.0, 0.0, 0.0, 0.0, 0.0, 0.0, 0.0, 0.0, 0.0, 0.0, 0.0, 0.0, 0.0, 0.0, 0.0, 0.0, 0.0, 0.0, 0.0, 0.0, 0.0, 0.0, 0.0, 0.0, 0.0, 0.0, 0.0, 0.0, 0.0, 0.0, 0.0, 0.0, 0.0, 0.0, 0.0, 0.0, 0.0, 0.0, 0.0, 0.0, 0.0, 0.0, 0.0, 0.0, 0.0, 0.0, 0.0, 0.0, 0.0, 0.0, 0.0, 0.0, 0.0, 0.0, 0.0, 0.0, 0.0, 0.0, 0.0, 0.0, 0.0, 0.0, 0.0, 0.0, 0.0, 0.0, 0.0, 0.0, 0.0, 0.0, 0.0, 0.0, 0.0, 0.0, 0.0, 0.0, 0.0, 0.0, 0.0, 0.0, 0.0, 0.0, 0.0, 0.0, 0.0, 0.0, 0.0, 0.0, 0.0, 0.0, 0.0, 0.0, 0.0, 0.0, 0.0, 0.0, 0.0, 0.0, 0.0, 0.0, 0.0, 0.0, 0.0, 0.0, 0.0, 0.0, 0.0, 0.0, 0.0, 0.0, 0.0, 0.0, 0.0, 0.0, 0.0, 0.0, 0.0, 0.0, 0.0, 0.0, 0.0, 0.0, 0.0, 0.0, 0.0, 0.0, 0.0, 0.0, 0.0, 0.0, 0.0, 0.0, 0.0, 0.0, 0.0, 0.0, 0.0, 0.0, 0.0, 0.0, 0.0, 0.0, 0.0, 0.0, 0.0, 0.0, 0.0, 0.0, 0.0, 0.0, 0.0, 0.0, 0.0, 0.0, 0.0, 0.0, 0.0, 0.0, 0.0, 0.0, 0.0, 0.0, 0.0, 0.0, 0.0, 0.0, 0.0, 0.0, 0.0, 0.0, 0.0, 0.0, 0.0, 0.0, 0.0, 0.0, 0.0, 0.0, 0.0, 0.0, 0.0, 0.0, 0.0, 0.0, 0.0, 0.0, 0.0, 0.0, 0.0, 0.0, 0.0, 0.0, 0.0, 0.0, 0.0, 0.0, 0.0, 0.0, 0.0, 0.0, 0.0, 0.0, 0.0, 0.0, 0.0, 0.0, 0.0, 0.0, 0.0, 0.0, 0.0, 0.0, 0.0, 0.0, 0.0, 0.0, 0.0, 0.0, 0.0, 0.0, 0.0, 0.0, 0.0, 0.0, 0.0, 0.0, 0.0, 0.0, 0.0, 0.0, 0.0, 0.0, 0.0, 0.0, 0.0, 0.0, 0.0, 0.0, 0.0, 0.0, 0.0, 0.0, 0.0, 0.0, 0.0, 0.0, 0.0, 0.0, 0.0, 0.0, 0.0, 0.0, 0.0, 0.0, 0.0, 0.0, 0.0, 0.0, 0.0, 0.0, 0.0, 0.0, 0.0, 0.0, 0.0, 0.0, 0.0, 0.0, 0.0, 0.0, 0.0, 0.0, 0.0, 0.0, 0.0, 0.0, 0.0, 0.0, 0.0, 0.0, 0.0, 0.0, 0.0, 0.0, 0.0, 0.0, 0.0, 0.0, 0.0, 0.0, 0.0, 0.0, 0.0, 0.0, 0.0, 0.0, 0.0, 0.0, 0.0, 0.0, 0.0, 0.0, 0.0, 0.0, 0.0, 0.0, 0.0, 0.0, 0.0, 0.0, 0.0, 0.0, 0.0, 0.0, 0.0, 0.0, 0.0, 0.0, 0.0, 0.0, 0.0, 0.0, 0.0, 0.0, 0.0, 0.0, 0.0, 0.0, 0.0, 0.0, 0.0, 0.0, 0.0, 0.0, 0.0, 0.0, 0.0, 0.0, 0.0, 0.0, 0.0, 0.0, 0.0, 0.0, 0.0, 0.0, 0.0, 0.0, 0.0, 0.0, 0.0, 0.0, 0.0, 0.0, 0.0, 0.0, 0.0, 0.0, 0.0, 0.0, 0.0, 0.0, 0.0, 0.0, 0.0, 0.0, 0.0, 0.0, 0.0, 0.0, 0.0, 0.0, 0.0, 0.0, 0.0, 0.0, 0.0, 0.0, 0.0, 0.0, 0.0, 0.0, 0.0, 0.0, 0.0, 0.0, 0.0, 0.0, 0.0, 0.0, 0.0, 0.0, 0.0, 0.0, 0.0, 0.0, 0.0, 0.0, 0.0, 0.0, 0.0, 0.0, 0.0, 0.0, 0.0, 0.0, 0.0, 0.0, 0.0, 0.0, 0.0, 0.0, 0.0, 0.0, 0.0, 0.0, 0.0, 0.0, 0.0, 0.0, 0.0, 0.0, 0.0, 0.0, 0.0, 0.0, 0.0, 0.0, 0.0, 0.0, 0.0, 0.0, 0.0, 0.0, 0.0, 0.0, 0.0, 0.0, 0.0, 0.0, 0.0, 0.0, 0.0, 0.0, 0.0, 0.0, 0.0, 0.0, 0.0, 0.0, 0.0, 0.0, 0.0, 0.0, 0.0, 0.0, 0.0, 0.0, 0.0, 0.0, 0.0, 0.0, 0.0, 0.0, 0.0, 0.0, 0.0, 0.0, 0.0, 0.0, 0.0, 0.0, 0.0, 0.0, 0.0, 0.0, 0.0, 0.0, 0.0, 0.0, 0.0, 0.0, 0.0, 0.0, 0.0, 0.0, 0.0, 0.0, 0.0, 0.0, 0.0, 0.0, 0.0, 0.0, 0.0, 0.0, 0.0, 0.0, 0.0, 0.0, 0.0, 0.0, 0.0, 0.0, 0.0, 0.0, 0.0, 0.0, 0.0, 0.0, 0.0, 0.0, 0.0, 0.0, 0.0, 0.0, 0.0, 0.0, 0.0, 0.0, 0.0, 0.0, 0.0, 0.0, 0.0, 0.0, 0.0, 0.0, 0.0, 0.0, 0.0, 0.0, 0.0, 0.0, 0.0, 0.0, 0.0, 0.0, 0.0, 0.0, 0.0, 0.0, 0.0, 0.0, 0.0, 0.0, 0.0, 0.0, 0.0, 0.0, 0.0, 0.0, 0.0, 0.0, 0.0, 0.0, 0.0, 0.0, 0.0, 0.0, 0.0, 0.0, 0.0, 0.0, 0.0, 0.0, 0.0, 0.0, 0.0, 0.0, 0.0, 0.0, 0.0, 0.0, 0.0, 0.0, 0.0, 0.0, 0.0, 0.0, 0.0, 0.0, 0.0, 0.0, 0.0, 0.0, 0.0, 0.0, 0.0, 0.0, 0.0, 0.0, 0.0, 0.0, 0.0, 0.0, 0.0, 0.0, 0.0, 0.0, 0.0, 0.0, 0.0, 0.0, 0.0, 0.0, 0.0, 0.0, 0.0, 0.0, 0.0, 0.0, 0.0, 0.0, 0.0, 0.0, 0.0, 0.0, 0.0, 0.0, 0.0, 0.0, 0.0, 0.0, 0.0, 0.0, 0.0, 0.0, 0.0, 0.0, 0.0, 0.0, 0.0, 0.0, 0.0, 0.0, 0.0, 0.0, 0.0, 0.0, 0.0, 0.0, 0.0, 0.0, 0.0, 0.0, 0.0, 0.0, 0.0, 0.0, 0.0, 0.0, 0.0, 0.0, 0.0, 0.0, 0.0, 0.0, 0.0, 0.0, 0.0, 0.0, 0.0, 0.0, 0.0, 0.0, 0.0, 0.0, 0.0, 0.0, 0.0, 0.0, 0.0, 0.0, 0.0, 0.0, 0.0, 0.0, 0.0, 0.0, 0.0, 0.0, 0.0, 0.0, 0.0, 0.0, 0.0, 0.0, 0.0, 0.0, 0.0, 0.0, 0.0, 0.0, 0.0, 0.0, 0.0, 0.0, 0.0, 0.0, 0.0, 0.0, 0.0, 0.0, 0.0, 0.0, 0.0, 0.0, 0.0, 0.0, 0.0, 0.0, 0.0, 0.0, 0.0, 0.0, 0.0, 0.0, 0.0, 0.0, 0.0, 0.0, 0.0, 0.0, 0.0, 0.0, 0.0, 0.0, 0.0, 0.0, 0.0, 0.0, 0.0, 0.0, 0.0, 0.0, 0.0, 0.0, 0.0, 0.0, 0.0, 0.0, 0.0, 0.0, 0.0, 0.0, 0.0, 0.0, 0.0, 0.0, 0.0, 0.0, 0.0, 0.0, 0.0, 0.0, 0.0, 0.0, 0.0, 0.0, 0.0, 0.0, 0.0, 0.0, 0.0, 0.0, 0.0, 0.0, 0.0, 0.0, 0.0, 0.0, 0.0, 0.0, 0.0, 0.0, 0.0, 0.0, 0.0, 0.0, 0.0, 0.0, 0.0, 0.0, 0.0, 0.0, 0.0, 0.0, 0.0, 0.0, 0.0, 0.0, 0.0, 0.0, 0.0, 0.0, 0.0, 0.0, 0.0, 0.0, 0.0, 0.0, 0.0, 0.0, 0.0, 0.0, 0.0, 0.0, 0.0, 0.0, 0.0, 0.0, 0.0, 0.0, 0.0, 0.0, 0.0, 0.0, 0.0, 0.0, 0.0, 0.0, 0.0, 0.0, 0.0, 0.0, 0.0, 0.0, 0.0, 0.0, 0.0, 0.0, 0.0, 0.0, 0.0, 0.0, 0.0, 0.0, 0.0, 0.0, 0.0, 0.0, 0.0, 0.0, 0.0, 0.0, 0.0, 0.0, 0.0, 0.0, 0.0, 0.0, 0.0, 0.0, 0.0, 0.0, 0.0, 0.0, 0.0, 0.0, 0.0, 0.0, 0.0, 0.0, 0.0, 0.0, 0.0, 0.0, 0.0, 0.0, 0.0, 0.0, 0.0, 0.0, 0.0, 0.0, 0.0, 0.0, 0.0, 0.0, 0.0, 0.0, 0.0, 0.0, 0.0, 0.0, 0.0, 0.0, 0.0, 0.0, 0.0, 0.0, 0.0, 0.0, 0.0, 0.0, 0.0, 0.0, 0.0, 0.0, 0.0, 0.0, 0.0, 0.0, 0.0, 0.0, 0.0, 0.0, 0.0, 0.0, 0.0, 0.0, 0.0, 0.0, 0.0, 0.0, 0.0, 0.0, 0.0, 0.0, 0.0, 0.0, 0.0, 0.0, 0.0, 0.0, 0.0, 0.0, 0.0, 0.0, 0.0, 0.0, 0.0, 0.0, 0.0, 0.0, 0.0, 0.0, 0.0, 0.0, 0.0, 0.0, 0.0, 0.0, 0.0, 0.0, 0.0, 0.0, 0.0, 0.0, 0.0, 0.0, 0.0, 0.0, 0.0, 0.0, 0.0, 0.0, 0.0, 0.0, 0.0, 0.0, 0.0, 0.0, 0.0, 0.0, 0.0, 0.0, 0.0, 0.0, 0.0, 0.0, 0.0, 0.0, 0.0, 0.0, 0.0, 0.0, 0.0, 0.0, 0.0, 0.0, 0.0, 0.0, 0.0, 0.0, 0.0, 0.0, 0.0, 0.0, 0.0, 0.0, 0.0, 0.0, 0.0, 0.0, 0.0, 0.0, 0.0, 0.0, 0.0, 0.0, 0.0, 0.0, 0.0, 0.0, 0.0, 0.0, 0.0, 0.0, 0.0, 0.0, 0.0, 0.0, 0.0, 0.0, 0.0, 0.0, 0.0, 0.0, 0.0, 0.0, 0.0, 0.0, 0.0, 0.0, 0.0, 0.0, 0.0, 0.0, 0.0, 0.0, 0.0, 0.0, 0.0, 0.0, 0.0, 0.0, 0.0, 0.0, 0.0, 0.0, 0.0, 0.0, 0.0, 0.0, 0.0, 0.0, 0.0, 0.0, 0.0, 0.0, 0.0, 0.0, 0.0, 0.0, 0.0, 0.0, 0.0, 0.0, 0.0, 0.0, 0.0, 0.0, 0.0, 0.0, 0.0, 0.0, 0.0, 0.0, 0.0, 0.0, 0.0, 0.0, 0.0, 0.0, 0.0, 0.0, 0.0, 0.0, 0.0, 0.0, 0.0, 0.0, 0.0, 0.0, 0.0, 0.0, 0.0, 0.0, 0.0, 0.0, 0.0, 0.0, 0.0, 0.0, 0.0, 0.0, 0.0, 0.0, 0.0, 0.0, 0.0, 0.0, 0.0, 0.0, 0.0, 0.0, 0.0, 0.0, 0.0, 0.0, 0.0, 0.0, 0.0, 0.0, 0.0, 0.0, 0.0, 0.0, 0.0, 0.0, 0.0, 0.0, 0.0, 0.0, 0.0, 0.0, 0.0, 0.0, 0.0, 0.0, 0.0, 0.0, 0.0, 0.0, 0.0, 0.0, 0.0, 0.0, 0.0, 0.0, 0.0, 0.0, 0.0, 0.0, 0.0, 0.0, 0.0, 0.0, 0.0, 0.0, 0.0, 0.0, 0.0, 0.0, 0.0, 0.0, 0.0, 0.0, 0.0, 0.0, 0.0, 0.0, 0.0, 0.0, 0.0, 0.0, 0.0, 0.0, 0.0, 0.0, 0.0, 0.0, 0.0, 0.0, 0.0, 0.0, 0.0, 0.0, 0.0, 0.0, 0.0, 0.0, 0.0, 0.0, 0.0, 0.0, 0.0, 0.0, 0.0, 0.0, 0.0, 0.0, 0.0, 0.0, 0.0, 0.0, 0.0, 0.0, 0.0, 0.0, 0.0, 0.0, 0.0, 0.0, 0.0, 0.0, 0.0, 0.0, 0.0, 0.0, 0.0, 0.0, 0.0, 0.0, 0.0, 0.0, 0.0, 0.0, 0.0, 0.0, 0.0, 0.0, 0.0, 0.0, 0.0, 0.0, 0.0, 0.0, 0.0, 0.0, 0.0, 0.0, 0.0, 0.0, 0.0, 0.0, 0.0, 0.0, 0.0, 0.0, 0.0, 0.0, 0.0, 0.0, 0.0, 0.0, 0.0, 0.0, 0.0, 0.0, 0.0, 0.0, 0.0, 0.0, 0.0, 0.0, 0.0, 0.0, 0.0, 0.0, 0.0, 0.0, 0.0, 0.0, 0.0, 0.0, 0.0, 0.0, 0.0, 0.0, 0.0, 0.0, 0.0, 0.0, 0.0, 0.0, 0.0, 0.0, 0.0, 0.0, 0.0, 0.0, 0.0, 0.0, 0.0, 0.0, 0.0, 0.0, 0.0, 0.0, 0.0, 0.0, 0.0, 0.0, 0.0, 0.0, 0.0, 0.0, 0.0, 0.0, 0.0, 0.0, 0.0, 0.0, 0.0, 0.0, 0.0, 0.0, 0.0, 0.0, 0.0, 0.0, 0.0, 0.0, 0.0, 0.0, 0.0, 0.0, 0.0, 0.0, 0.0, 0.0, 0.0, 0.0, 0.0, 0.0, 0.0, 0.0, 0.0, 0.0, 0.0, 0.0, 0.0, 0.0, 0.0, 0.0, 0.0, 0.0, 0.0, 0.0, 0.0, 0.0, 0.0, 0.0, 0.0, 0.0, 0.0, 0.0, 0.0, 0.0, 0.0, 0.0, 0.0, 0.0, 0.0, 0.0, 0.0, 0.0, 0.0, 0.0, 0.0, 0.0, 0.0, 0.0, 0.0, 0.0, 0.0, 0.0, 0.0, 0.0, 0.0, 0.0, 0.0, 0.0, 0.0, 0.0, 0.0, 0.0, 0.0, 0.0, 0.0, 0.0, 0.0, 0.0, 0.0, 0.0, 0.0, 0.0, 0.0, 0.0, 0.0, 0.0, 0.0, 0.0, 0.0, 0.0, 0.0, 0.0, 0.0, 0.0, 0.0, 0.0, 0.0, 0.0, 0.0, 0.0, 0.0, 0.0, 0.0, 0.0, 0.0, 0.0, 0.0, 0.0, 0.0, 0.0, 0.0, 0.0, 0.0, 0.0, 0.0, 0.0, 0.0, 0.0, 0.0, 0.0, 0.0, 0.0, 0.0, 0.0, 0.0, 0.0, 0.0, 0.0, 0.0, 0.0, 0.0, 0.0, 0.0, 0.0, 0.0, 0.0, 0.0, 0.0, 0.0, 0.0, 0.0, 0.0, 0.0, 0.0, 0.0, 0.0, 0.0, 0.0, 0.0, 0.0, 0.0, 0.0, 0.0, 0.0, 0.0, 0.0, 0.0, 0.0, 0.0, 0.0, 0.0, 0.0, 0.0, 0.0, 0.0, 0.0, 0.0, 0.0, 0.0, 0.0, 0.0, 0.0, 0.0, 0.0, 0.0, 0.0, 0.0, 0.0, 0.0, 0.0, 0.0, 0.0, 0.0, 0.0, 0.0, 0.0, 0.0, 0.0, 0.0, 0.0, 0.0, 0.0, 0.0, 0.0, 0.0, 0.0, 0.0, 0.0, 0.0, 0.0, 0.0, 0.0, 0.0, 0.0, 0.0, 0.0, 0.0, 0.0, 0.0, 0.0, 0.0, 0.0, 0.0, 0.0, 0.0, 0.0, 0.0, 0.0, 0.0, 0.0, 0.0, 0.0, 0.0, 0.0, 0.0, 0.0, 0.0, 0.0, 0.0, 0.0, 0.0, 0.0, 0.0, 0.0, 0.0, 0.0, 0.0, 0.0, 0.0, 0.0, 0.0, 0.0, 0.0, 0.0, 0.0, 0.0, 0.0, 0.0, 0.0, 0.0, 0.0, 0.0, 0.0, 0.0, 0.0, 0.0, 0.0, 0.0, 0.0, 0.0, 0.0, 0.0, 0.0, 0.0, 0.0, 0.0, 0.0, 0.0, 0.0, 0.0, 0.0, 0.0, 0.0, 0.0, 0.0, 0.0, 0.0, 0.0, 0.0, 0.0, 0.0, 0.0, 0.0, 0.0, 0.0, 0.0, 0.0, 0.0, 0.0, 0.0, 0.0, 0.0, 0.0, 0.0, 0.0, 0.0, 0.0, 0.0, 0.0, 0.0, 0.0, 0.0, 0.0, 0.0, 0.0, 0.0, 0.0, 0.0, 0.0, 0.0, 0.0, 0.0, 0.0, 0.0, 0.0, 0.0, 0.0, 0.0, 0.0, 0.0, 0.0, 0.0, 0.0, 0.0, 0.0, 0.0, 0.0, 0.0, 0.0, 0.0, 0.0, 0.0, 0.0, 0.0, 0.0, 0.0, 0.0, 0.0, 0.0, 0.0, 0.0, 0.0, 0.0, 0.0, 0.0, 0.0, 0.0, 0.0, 0.0, 0.0, 0.0, 0.0, 0.0, 0.0, 0.0, 0.0, 0.0, 0.0, 0.0, 0.0, 0.0, 0.0, 0.0, 0.0, 0.0, 0.0, 0.0, 0.0, 0.0, 0.0, 0.0, 0.0, 0.0, 0.0, 0.0, 0.0, 0.0, 0.0, 0.0, 0.0, 0.0, 0.0, 0.0, 0.0, 0.0, 0.0, 0.0, 0.0, 0.0, 0.0, 0.0, 0.0, 0.0, 0.0, 0.0, 0.0, 0.0, 0.0, 0.0, 0.0, 0.0, 0.0, 0.0, 0.0, 0.0, 0.0, 0.0, 0.0, 0.0, 0.0, 0.0, 0.0, 0.0, 0.0, 0.0, 0.0, 0.0, 0.0, 0.0, 0.0, 0.0, 1.004, 0.003098, 1.004, 1.003, 2.176e-05, 1.0, 2.136e-05, 2.136e-05, 0.0, 0.0, 0.0, 0.0, 0.0, 0.0, 0.0, 0.0, 0.0, 0.0, 0.0, 0.0, 0.0, 0.0, 0.0, 0.0, 0.0, 0.0, 0.0, 0.0, 0.0, 0.0, 0.0, 0.0, 0.0, 0.0, 0.0, 0.0, 0.0, 0.0, 0.0, 0.0, 0.0, 0.0, 0.0, 0.0, 0.0, 0.0, 0.0, 0.0, 0.0, 0.0, 0.0, 0.0, 0.0, 0.0, 0.0, 0.0, 0.0, 0.0, 0.0, 0.0, 0.0, 0.0, 0.0, 0.0, 0.0, 0.0, 0.0, 0.0, 0.0, 0.0, 0.0, 0.0, 0.0, 0.0, 0.0, 0.0, 0.0, 0.0, 0.0, 0.0, 0.0, 0.0, 0.0, 0.0, 0.0, 0.0, 0.0, 0.0, 0.0, 0.0, 0.0, 0.0, 0.0, 0.0, 0.0, 0.0, 0.0, 0.0, 0.0, 0.0, 0.0, 0.0, 0.0, 0.0, 0.0, 0.0, 0.0, 0.0, 0.0, 0.0, 0.0, 0.0, 0.0, 0.0, 0.0, 0.0, 0.0, 0.0, 0.0, 0.0, 0.0, 0.0, 0.0, 0.0, 0.0, 0.0, 0.0, 0.0, 0.0, 0.0, 0.0, 0.0, 0.0, 0.0, 0.0, 0.0, 0.0, 0.0, 0.0, 0.0, 0.0, 0.0, 0.0, 0.0, 0.0, 0.0, 0.0, 0.0, 0.0, 0.0, 0.0, 0.0, 0.0, 0.0, 0.0, 0.0, 0.0, 0.0, 0.0, 0.0, 0.0, 0.0, 0.0, 0.0, 0.0, 0.0, 0.0, 0.0, 0.0, 0.0, 0.0, 0.0, 0.0, 0.0, 0.0, 0.0, 0.0, 0.0, 0.0, 0.0, 0.0, 0.0, 0.0, 0.0, 0.0, 0.0, 0.0, 0.0])
me_cube_003.materials.append(mat_material)
me_cube_003.materials.append(mat_material_001)
me_cube_003.use_remesh_preserve_volume = False
me_cube_003.use_remesh_preserve_attributes = False
me_cube_003.use_mirror_vertex_groups = False
me_cube_003.update()

# ---- objects
ob_keyboard = bpy.data.objects.new('Keyboard', me_cube_007)
ob_mouse = bpy.data.objects.new('Mouse', me_cube_006)
ob_computer = bpy.data.objects.new('Computer', me_cube_005)
ob_screen = bpy.data.objects.new('Screen', me_cube_003)

# ---- transforms, parenting, visibility, modifiers, constraints
ob_keyboard.location = (1.901, -0.05074, 0.0)
ob_keyboard.lineart.crease_threshold = 0.0
ob_mouse.location = (1.798, 2.688, 0.0)
ob_mouse.scale = (0.7901, 1.0, 1.0)
ob_mouse.lineart.crease_threshold = 0.0
ob_computer.location = (0.6081, -3.021, 0.0)
ob_computer.lineart.crease_threshold = 0.0
ob_screen.location = (0.0, 0.0, 0.0)
ob_screen.scale = (0.4314, 0.4314, 0.02148)
ob_screen.lineart.crease_threshold = 0.0

# ---- collection membership
col_collection_1.objects.link(ob_keyboard)
col_collection_1.objects.link(ob_mouse)
col_collection_1.objects.link(ob_computer)
col_collection_1.objects.link(ob_screen)

# ---- scene / render settings (as saved in the file)
scene.frame_start = 1; scene.frame_end = 250; scene.frame_set(1)
scene.render.engine = 'BLENDER_EEVEE_NEXT'
scene.render.resolution_percentage = 50
scene.render.dither_intensity = 0.0
scene.cycles.use_denoising = False
scene.cycles.samples = 128
scene.cycles.sampling_pattern = 'TABULATED_SOBOL'
scene.cycles.use_adaptive_sampling = False
scene.cycles.use_light_tree = False
scene.cycles.blur_glossy = 0.0
scene.cycles.sample_clamp_indirect = 0.0
scene.view_settings.view_transform = 'Standard'
bpy.context.view_layer.update()

# ---- added for rendering (the .blend has no active camera and no usable light): camera, sun
cam_auto = bpy.data.cameras.new('AutoCamera')
cam_auto.lens = 50.0
cam_auto.sensor_width = 36.0
cam_auto.clip_end = 1000.0
ob_auto_camera = bpy.data.objects.new('AutoCamera', cam_auto)
scene.collection.objects.link(ob_auto_camera)
ob_auto_camera.location = (8.59965, -9.90289, 7.99157)
ob_auto_camera.rotation_euler = (1.09748, -7.21219e-08, 0.694738)
scene.camera = ob_auto_camera
light_auto_sun = bpy.data.lights.new('AutoSun', 'SUN')
light_auto_sun.energy = 3.0
light_auto_sun.angle = 0.0523599
ob_auto_sun = bpy.data.objects.new('AutoSun', light_auto_sun)
scene.collection.objects.link(ob_auto_sun)
ob_auto_sun.rotation_euler = (0.872665, 0.174533, 0.523599)
bpy.context.view_layer.update()
